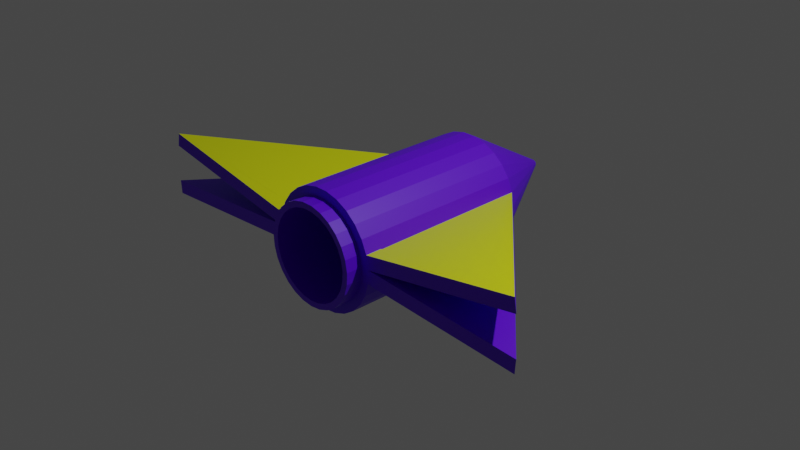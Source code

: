 # Source: nave.blend  (saved by Blender 2.83.19; exported with 4.5.12 LTS)
import bpy
from mathutils import Matrix  # noqa: F401  (used for matrix-valued properties, if any)

bpy.ops.wm.read_factory_settings(use_empty=True)
scene = bpy.context.scene
scene.name = 'Scene'

# ---- collections
col_collection = bpy.data.collections.new('Collection'); scene.collection.children.link(col_collection)

# ---- materials (node trees are filled in below, after node groups)
mat_materiais = bpy.data.materials.new('Materiais')
mat_materiais.use_transparent_shadow = False
mat_materiais_001 = bpy.data.materials.new('Materiais.001')
mat_materiais_001.use_transparent_shadow = False

# ---- material node trees
mat_materiais.use_nodes = True; mat_materiais.node_tree.nodes.clear()
_N = mat_materiais.node_tree.nodes; _L = mat_materiais.node_tree.links
n0 = _N.new('ShaderNodeBsdfPrincipled'); n0.name = 'Principled BSDF'; n0.location = (10, 300)
n0.distribution = 'GGX'
n0.subsurface_method = 'BURLEY'
n0.inputs[0].default_value = (0.1128, 0.0, 0.8, 1.0)
n0.inputs[3].default_value = 1.45
n0.inputs[27].default_value = (0.0, 0.0, 0.0, 1.0)
n0.inputs[28].default_value = 1.0
n1 = _N.new('ShaderNodeOutputMaterial'); n1.name = 'Material Output'; n1.location = (300, 300)
_L.new(n0.outputs[0], n1.inputs[0])
n1.is_active_output = True
mat_materiais_001.use_nodes = True; mat_materiais_001.node_tree.nodes.clear()
_N = mat_materiais_001.node_tree.nodes; _L = mat_materiais_001.node_tree.links
n0 = _N.new('ShaderNodeBsdfPrincipled'); n0.name = 'Principled BSDF'; n0.location = (10, 300)
n0.distribution = 'GGX'
n0.subsurface_method = 'BURLEY'
n0.inputs[0].default_value = (0.7281, 0.8, 0.0, 1.0)
n0.inputs[3].default_value = 1.45
n0.inputs[27].default_value = (0.0, 0.0, 0.0, 1.0)
n0.inputs[28].default_value = 1.0
n1 = _N.new('ShaderNodeOutputMaterial'); n1.name = 'Material Output'; n1.location = (300, 300)
_L.new(n0.outputs[0], n1.inputs[0])
n1.is_active_output = True

# ---- world
world_world = bpy.data.worlds.new('World'); scene.world = world_world
world_world.use_nodes = True; world_world.node_tree.nodes.clear()
_N = world_world.node_tree.nodes; _L = world_world.node_tree.links
n0 = _N.new('ShaderNodeOutputWorld'); n0.name = 'World Output'; n0.location = (300, 300)
n1 = _N.new('ShaderNodeBackground'); n1.name = 'Background'; n1.location = (10, 300)
n1.inputs[0].default_value = (0.05088, 0.05088, 0.05088, 1.0)
_L.new(n1.outputs[0], n0.inputs[0])
n0.is_active_output = True
world_world.color = (0.05088, 0.05088, 0.05088)
world_world.use_sun_shadow = False
world_world.sun_shadow_jitter_overblur = 0.0

# ---- cameras
cam_camera = bpy.data.cameras.new('Camera')
cam_camera.clip_end = 100.0
cam_camera.ortho_scale = 7.314

# ---- lights
light_light = bpy.data.lights.new('Light', 'POINT')
light_light.transmission_factor = 0.0
light_light.energy = 1000.0
light_light.shadow_soft_size = 0.1
light_light.shadow_maximum_resolution = 0.006
light_light.use_absolute_resolution = True

# ---- meshes
me_cilindro = bpy.data.meshes.new('Cilindro')
me_cilindro.from_pydata([(0.0, 0.65, -1.0), (0.0, 0.65, 1.0), (0.1499, 0.6325, -1.0), (0.1499, 0.6325, 1.0), (0.2917, 0.5809, -1.0), (0.2917, 0.5809, 1.0), (0.4178, 0.4979, -1.0), (0.4178, 0.4979, 1.0), (0.5214, 0.3882, -1.0), (0.5214, 0.3882, 1.0), (0.5968, 0.2575, -1.0), (0.5968, 0.2575, 1.0), (0.6401, 0.1129, -1.0), (0.6401, 0.1129, 1.0), (0.6489, -0.03779, -1.0), (0.6489, -0.03779, 1.0), (0.6227, -0.1864, -1.0), (0.6227, -0.1864, 1.0), (0.5629, -0.325, -1.0), (0.5629, -0.325, 1.0), (0.4728, -0.4461, -1.0), (0.4728, -0.4461, 1.0), (0.3572, -0.5431, -1.0), (0.3572, -0.5431, 1.0), (0.2223, -0.6108, -1.0), (0.2223, -0.6108, 1.0), (0.07546, -0.6456, -1.0), (0.07546, -0.6456, 1.0), (-0.07546, -0.6456, -1.0), (-0.07546, -0.6456, 1.0), (-0.2223, -0.6108, -1.0), (-0.2223, -0.6108, 1.0), (-0.3572, -0.5431, -1.0), (-0.3572, -0.5431, 1.0), (-0.4728, -0.4461, -1.0), (-0.4728, -0.4461, 1.0), (-0.5629, -0.325, -1.0), (-0.5629, -0.325, 1.0), (-0.6227, -0.1864, -1.0), (-0.6227, -0.1864, 1.0), (-0.6489, -0.03779, -1.0), (-0.6489, -0.03779, 1.0), (-0.6401, 0.1129, -1.0), (-0.6401, 0.1129, 1.0), (-0.5968, 0.2575, -1.0), (-0.5968, 0.2575, 1.0), (-0.5214, 0.3882, -1.0), (-0.5214, 0.3882, 1.0), (-0.4178, 0.4979, -1.0), (-0.4178, 0.4979, 1.0), (-0.2917, 0.5809, -1.0), (-0.2917, 0.5809, 1.0), (-0.1499, 0.6325, -1.0), (-0.1499, 0.6325, 1.0), (0.01018, 0.04297, 1.0), (2.522e-07, 0.04416, 1.0), (0.01982, 0.03946, 1.0), (0.02838, 0.03383, 1.0), (0.03542, 0.02637, 1.0), (0.04055, 0.01749, 1.0), (0.04349, 0.007668, 1.0), (0.04408, -0.002568, 1.0), (0.0423, -0.01266, 1.0), (0.03824, -0.02208, 1.0), (0.03212, -0.0303, 1.0), (0.02427, -0.03689, 1.0), (0.0151, -0.0415, 1.0), (0.005126, -0.04386, 1.0), (-0.005127, -0.04386, 1.0), (-0.0151, -0.0415, 1.0), (-0.02427, -0.03689, 1.0), (-0.03212, -0.0303, 1.0), (-0.03824, -0.02208, 1.0), (-0.0423, -0.01266, 1.0), (-0.04408, -0.002568, 1.0), (-0.04349, 0.007668, 1.0), (-0.04055, 0.01749, 1.0), (-0.03542, 0.02637, 1.0), (-0.02838, 0.03383, 1.0), (-0.01982, 0.03946, 1.0), (-0.01018, 0.04297, 1.0), (0.1499, 0.6325, 1.0), (0.0, 0.65, 1.0), (0.2917, 0.5809, 1.0), (0.4178, 0.4979, 1.0), (0.5214, 0.3882, 1.0), (0.5968, 0.2575, 1.0), (0.6401, 0.1129, 1.0), (0.6489, -0.03779, 1.0), (0.6227, -0.1864, 1.0), (0.5629, -0.325, 1.0), (0.4728, -0.4461, 1.0), (0.3572, -0.5431, 1.0), (0.2223, -0.6108, 1.0), (0.07546, -0.6456, 1.0), (-0.07546, -0.6456, 1.0), (-0.2223, -0.6108, 1.0), (-0.3572, -0.5431, 1.0), (-0.4728, -0.4461, 1.0), (-0.5629, -0.325, 1.0), (-0.6227, -0.1864, 1.0), (-0.6489, -0.03779, 1.0), (-0.6401, 0.1129, 1.0), (-0.5968, 0.2575, 1.0), (-0.5214, 0.3882, 1.0), (-0.4178, 0.4979, 1.0), (-0.2917, 0.5809, 1.0), (-0.1499, 0.6325, 1.0), (0.01018, 0.04297, 2.069), (2.522e-07, 0.04416, 2.069), (0.01982, 0.03946, 2.069), (0.02838, 0.03383, 2.069), (0.03542, 0.02637, 2.069), (0.04055, 0.01749, 2.069), (0.04349, 0.007668, 2.069), (0.04408, -0.002568, 2.069), (0.0423, -0.01266, 2.069), (0.03824, -0.02208, 2.069), (0.03212, -0.0303, 2.069), (0.02427, -0.03689, 2.069), (0.0151, -0.0415, 2.069), (0.005126, -0.04386, 2.069), (-0.005127, -0.04386, 2.069), (-0.0151, -0.0415, 2.069), (-0.02427, -0.03689, 2.069), (-0.03212, -0.0303, 2.069), (-0.03824, -0.02208, 2.069), (-0.0423, -0.01266, 2.069), (-0.04408, -0.002568, 2.069), (-0.04349, 0.007668, 2.069), (-0.04055, 0.01749, 2.069), (-0.03542, 0.02637, 2.069), (-0.02838, 0.03383, 2.069), (-0.01982, 0.03946, 2.069), (-0.01018, 0.04297, 2.069), (0.0, 0.65, -0.8182), (0.0, 0.65, -0.6364), (0.0, 0.65, -0.4545), (0.0, 0.65, -0.2727), (0.0, 0.65, -0.09091), (0.0, 0.65, 0.09091), (0.0, 0.65, 0.2727), (0.0, 0.65, 0.4545), (0.0, 0.65, 0.6364), (0.0, 0.65, 0.8182), (0.1499, 0.6325, 0.8182), (0.1499, 0.6325, 0.6364), (0.1499, 0.6325, 0.4545), (0.1499, 0.6325, 0.2727), (0.1499, 0.6325, 0.09091), (0.1499, 0.6325, -0.09091), (0.1499, 0.6325, -0.2727), (0.1499, 0.6325, -0.4545), (0.1499, 0.6325, -0.6364), (0.1499, 0.6325, -0.8182), (0.2917, 0.5809, 0.8182), (0.2917, 0.5809, 0.6364), (0.2917, 0.5809, 0.4545), (0.2917, 0.5809, 0.2727), (0.2917, 0.5809, 0.09091), (0.2917, 0.5809, -0.09091), (0.2917, 0.5809, -0.2727), (0.2917, 0.5809, -0.4545), (0.2917, 0.5809, -0.6364), (0.2917, 0.5809, -0.8182), (0.4178, 0.4979, 0.8182), (0.4178, 0.4979, 0.6364), (0.4178, 0.4979, 0.4545), (0.4178, 0.4979, 0.2727), (0.4178, 0.4979, 0.09091), (0.4178, 0.4979, -0.09091), (0.4178, 0.4979, -0.2727), (0.4178, 0.4979, -0.4545), (0.4178, 0.4979, -0.6364), (0.4178, 0.4979, -0.8182), (0.5214, 0.3882, 0.8182), (0.5214, 0.3882, 0.6364), (0.5214, 0.3882, 0.4545), (0.5214, 0.3882, 0.2727), (0.5214, 0.3882, 0.09091), (0.5214, 0.3882, -0.09091), (0.5214, 0.3882, -0.2727), (0.5214, 0.3882, -0.4545), (0.5214, 0.3882, -0.6364), (0.5214, 0.3882, -0.8182), (0.5968, 0.2575, 0.8182), (0.5968, 0.2575, 0.6364), (0.5968, 0.2575, 0.4545), (0.5968, 0.2575, 0.2727), (0.5968, 0.2575, 0.09091), (0.5968, 0.2575, -0.09091), (0.5968, 0.2575, -0.2727), (0.5968, 0.2575, -0.4545), (0.5968, 0.2575, -0.6364), (0.5968, 0.2575, -0.8182), (0.6401, 0.1129, 0.8182), (0.6401, 0.1129, 0.6364), (0.6401, 0.1129, 0.4545), (0.6401, 0.1129, 0.2727), (0.6401, 0.1129, 0.09091), (0.6401, 0.1129, -0.09091), (0.6401, 0.1129, -0.2727), (0.6401, 0.1129, -0.4545), (0.6401, 0.1129, -0.6364), (0.6401, 0.1129, -0.8182), (0.6489, -0.03779, 0.8182), (0.6489, -0.03779, 0.6364), (0.6489, -0.03779, 0.4545), (0.6489, -0.03779, 0.2727), (0.6489, -0.03779, 0.09091), (0.6489, -0.03779, -0.09091), (0.6489, -0.03779, -0.2727), (0.6489, -0.03779, -0.4545), (0.6489, -0.03779, -0.6364), (0.6489, -0.03779, -0.8182), (0.6227, -0.1864, 0.8182), (0.6227, -0.1864, 0.6364), (0.6227, -0.1864, 0.4545), (0.6227, -0.1864, 0.2727), (0.6227, -0.1864, 0.09091), (0.6227, -0.1864, -0.09091), (0.6227, -0.1864, -0.2727), (0.6227, -0.1864, -0.4545), (0.6227, -0.1864, -0.6364), (0.6227, -0.1864, -0.8182), (0.5629, -0.325, 0.8182), (0.5629, -0.325, 0.6364), (0.5629, -0.325, 0.4545), (0.5629, -0.325, 0.2727), (0.5629, -0.325, 0.09091), (0.5629, -0.325, -0.09091), (0.5629, -0.325, -0.2727), (0.5629, -0.325, -0.4545), (0.5629, -0.325, -0.6364), (0.5629, -0.325, -0.8182), (0.4728, -0.4461, 0.8182), (0.4728, -0.4461, 0.6364), (0.4728, -0.4461, 0.4545), (0.4728, -0.4461, 0.2727), (0.4728, -0.4461, 0.09091), (0.4728, -0.4461, -0.09091), (0.4728, -0.4461, -0.2727), (0.4728, -0.4461, -0.4545), (0.4728, -0.4461, -0.6364), (0.4728, -0.4461, -0.8182), (0.3572, -0.5431, 0.8182), (0.3572, -0.5431, 0.6364), (0.3572, -0.5431, 0.4545), (0.3572, -0.5431, 0.2727), (0.3572, -0.5431, 0.09091), (0.3572, -0.5431, -0.09091), (0.3572, -0.5431, -0.2727), (0.3572, -0.5431, -0.4545), (0.3572, -0.5431, -0.6364), (0.3572, -0.5431, -0.8182), (0.2223, -0.6108, 0.8182), (0.2223, -0.6108, 0.6364), (0.2223, -0.6108, 0.4545), (0.2223, -0.6108, 0.2727), (0.2223, -0.6108, 0.09091), (0.2223, -0.6108, -0.09091), (0.2223, -0.6108, -0.2727), (0.2223, -0.6108, -0.4545), (0.2223, -0.6108, -0.6364), (0.2223, -0.6108, -0.8182), (0.07546, -0.6456, 0.8182), (0.07546, -0.6456, 0.6364), (0.07546, -0.6456, 0.4545), (0.07546, -0.6456, 0.2727), (0.07546, -0.6456, 0.09091), (0.07546, -0.6456, -0.09091), (0.07546, -0.6456, -0.2727), (0.07546, -0.6456, -0.4545), (0.07546, -0.6456, -0.6364), (0.07546, -0.6456, -0.8182), (-0.07546, -0.6456, 0.8182), (-0.07546, -0.6456, 0.6364), (-0.07546, -0.6456, 0.4545), (-0.07546, -0.6456, 0.2727), (-0.07546, -0.6456, 0.09091), (-0.07546, -0.6456, -0.09091), (-0.07546, -0.6456, -0.2727), (-0.07546, -0.6456, -0.4545), (-0.07546, -0.6456, -0.6364), (-0.07546, -0.6456, -0.8182), (-0.2223, -0.6108, 0.8182), (-0.2223, -0.6108, 0.6364), (-0.2223, -0.6108, 0.4545), (-0.2223, -0.6108, 0.2727), (-0.2223, -0.6108, 0.09091), (-0.2223, -0.6108, -0.09091), (-0.2223, -0.6108, -0.2727), (-0.2223, -0.6108, -0.4545), (-0.2223, -0.6108, -0.6364), (-0.2223, -0.6108, -0.8182), (-0.3572, -0.5431, 0.8182), (-0.3572, -0.5431, 0.6364), (-0.3572, -0.5431, 0.4545), (-0.3572, -0.5431, 0.2727), (-0.3572, -0.5431, 0.09091), (-0.3572, -0.5431, -0.09091), (-0.3572, -0.5431, -0.2727), (-0.3572, -0.5431, -0.4545), (-0.3572, -0.5431, -0.6364), (-0.3572, -0.5431, -0.8182), (-0.4728, -0.4461, 0.8182), (-0.4728, -0.4461, 0.6364), (-0.4728, -0.4461, 0.4545), (-0.4728, -0.4461, 0.2727), (-0.4728, -0.4461, 0.09091), (-0.4728, -0.4461, -0.09091), (-0.4728, -0.4461, -0.2727), (-0.4728, -0.4461, -0.4545), (-0.4728, -0.4461, -0.6364), (-0.4728, -0.4461, -0.8182), (-0.5629, -0.325, 0.8182), (-0.5629, -0.325, 0.6364), (-0.5629, -0.325, 0.4545), (-0.5629, -0.325, 0.2727), (-0.5629, -0.325, 0.09091), (-0.5629, -0.325, -0.09091), (-0.5629, -0.325, -0.2727), (-0.5629, -0.325, -0.4545), (-0.5629, -0.325, -0.6364), (-0.5629, -0.325, -0.8182), (-0.6227, -0.1864, 0.8182), (-0.6227, -0.1864, 0.6364), (-0.6227, -0.1864, 0.4545), (-0.6227, -0.1864, 0.2727), (-0.6227, -0.1864, 0.09091), (-0.6227, -0.1864, -0.09091), (-0.6227, -0.1864, -0.2727), (-0.6227, -0.1864, -0.4545), (-0.6227, -0.1864, -0.6364), (-0.6227, -0.1864, -0.8182), (-0.6489, -0.03779, 0.8182), (-0.6489, -0.03779, 0.6364), (-0.6489, -0.03779, 0.4545), (-0.6489, -0.03779, 0.2727), (-0.6489, -0.03779, 0.09091), (-0.6489, -0.03779, -0.09091), (-0.6489, -0.03779, -0.2727), (-0.6489, -0.03779, -0.4545), (-0.6489, -0.03779, -0.6364), (-0.6489, -0.03779, -0.8182), (-0.6401, 0.1129, 0.8182), (-0.6401, 0.1129, 0.6364), (-0.6401, 0.1129, 0.4545), (-0.6401, 0.1129, 0.2727), (-0.6401, 0.1129, 0.09091), (-0.6401, 0.1129, -0.09091), (-0.6401, 0.1129, -0.2727), (-0.6401, 0.1129, -0.4545), (-0.6401, 0.1129, -0.6364), (-0.6401, 0.1129, -0.8182), (-0.5968, 0.2575, 0.8182), (-0.5968, 0.2575, 0.6364), (-0.5968, 0.2575, 0.4545), (-0.5968, 0.2575, 0.2727), (-0.5968, 0.2575, 0.09091), (-0.5968, 0.2575, -0.09091), (-0.5968, 0.2575, -0.2727), (-0.5968, 0.2575, -0.4545), (-0.5968, 0.2575, -0.6364), (-0.5968, 0.2575, -0.8182), (-0.5214, 0.3882, 0.8182), (-0.5214, 0.3882, 0.6364), (-0.5214, 0.3882, 0.4545), (-0.5214, 0.3882, 0.2727), (-0.5214, 0.3882, 0.09091), (-0.5214, 0.3882, -0.09091), (-0.5214, 0.3882, -0.2727), (-0.5214, 0.3882, -0.4545), (-0.5214, 0.3882, -0.6364), (-0.5214, 0.3882, -0.8182), (-0.4178, 0.4979, 0.8182), (-0.4178, 0.4979, 0.6364), (-0.4178, 0.4979, 0.4545), (-0.4178, 0.4979, 0.2727), (-0.4178, 0.4979, 0.09091), (-0.4178, 0.4979, -0.09091), (-0.4178, 0.4979, -0.2727), (-0.4178, 0.4979, -0.4545), (-0.4178, 0.4979, -0.6364), (-0.4178, 0.4979, -0.8182), (-0.2917, 0.5809, 0.8182), (-0.2917, 0.5809, 0.6364), (-0.2917, 0.5809, 0.4545), (-0.2917, 0.5809, 0.2727), (-0.2917, 0.5809, 0.09091), (-0.2917, 0.5809, -0.09091), (-0.2917, 0.5809, -0.2727), (-0.2917, 0.5809, -0.4545), (-0.2917, 0.5809, -0.6364), (-0.2917, 0.5809, -0.8182), (-0.1499, 0.6325, 0.8182), (-0.1499, 0.6325, 0.6364), (-0.1499, 0.6325, 0.4545), (-0.1499, 0.6325, 0.2727), (-0.1499, 0.6325, 0.09091), (-0.1499, 0.6325, -0.09091), (-0.1499, 0.6325, -0.2727), (-0.1499, 0.6325, -0.4545), (-0.1499, 0.6325, -0.6364), (-0.1499, 0.6325, -0.8182), (-0.6445, 0.03754, -1.0), (-0.6445, 0.03754, 1.0), (-0.6445, 0.03754, -0.8182), (-0.6445, 0.03754, -0.6364), (-0.6445, 0.03754, -0.4545), (-0.6445, 0.03754, -0.2727), (-0.6445, 0.03754, -0.09091), (-0.6445, 0.03754, 0.09091), (-0.6445, 0.03754, 0.2727), (-0.6445, 0.03754, 0.4545), (-0.6445, 0.03754, 0.6364), (-0.6445, 0.03754, 0.8182), (0.6445, 0.03754, -1.0), (0.6445, 0.03754, 1.0), (0.6445, 0.03754, -0.8182), (0.6445, 0.03754, -0.6364), (0.6445, 0.03754, -0.4545), (0.6445, 0.03754, -0.2727), (0.6445, 0.03754, -0.09091), (0.6445, 0.03754, 0.09091), (0.6445, 0.03754, 0.2727), (0.6445, 0.03754, 0.4545), (0.6445, 0.03754, 0.6364), (0.6445, 0.03754, 0.8182), (0.6445, 0.03754, -1.0), (0.6445, 0.03754, -0.8182), (0.6489, -0.03779, -0.8182), (0.6489, -0.03779, -1.0), (-0.6489, -0.03779, -1.0), (-0.6489, -0.03779, -0.8182), (-0.6445, 0.03754, -0.8182), (-0.6445, 0.03754, -1.0), (-2.451, 0.1428, -1.0), (-0.6453, 0.03603, -0.8164), (-0.6409, 0.1114, -0.8164), (-2.447, 0.2181, -1.0), (-2.405, -0.5007, -1.0), (-0.6245, -0.1878, -0.8182), (-0.6507, -0.03913, -0.8182), (-2.431, -0.3521, -1.0), (2.431, -0.3521, -1.0), (0.6477, -0.02971, -0.8182), (0.6215, -0.1783, -0.8182), (2.405, -0.5007, -1.0), (2.447, 0.2181, -1.0), (0.64, 0.114, -0.8182), (0.6444, 0.04051, -0.8182), (2.451, 0.1428, -1.0), (2.451, 0.1428, -1.0), (0.6444, 0.03866, -0.8182), (0.6488, -0.03667, -0.8182), (2.456, 0.06744, -1.0), (-2.456, 0.06744, -1.0), (-0.6496, -0.0393, -0.8164), (-0.6453, 0.03603, -0.8182), (-2.451, 0.1428, -1.0), (4.146e-08, 0.5504, -1.0), (0.1269, 0.5356, -1.0), (0.247, 0.4919, -1.0), (0.3538, 0.4216, -1.0), (0.4415, 0.3287, -1.0), (0.5054, 0.218, -1.0), (0.542, 0.09558, -1.0), (0.5458, 0.03179, -1.0), (0.5495, -0.032, -1.0), (0.5273, -0.1579, -1.0), (0.4767, -0.2752, -1.0), (0.4003, -0.3777, -1.0), (0.3025, -0.4599, -1.0), (0.1882, -0.5172, -1.0), (0.0639, -0.5467, -1.0), (-0.0639, -0.5467, -1.0), (-0.1882, -0.5172, -1.0), (-0.3025, -0.4599, -1.0), (-0.4003, -0.3777, -1.0), (-0.4767, -0.2752, -1.0), (-0.5273, -0.1579, -1.0), (-0.5495, -0.032, -1.0), (-0.5458, 0.03179, -1.0), (-0.542, 0.09558, -1.0), (-0.5054, 0.218, -1.0), (-0.4415, 0.3287, -1.0), (-0.3538, 0.4216, -1.0), (-0.247, 0.4919, -1.0), (-0.1269, 0.5356, -1.0), (0.0, 0.65, -1.0), (0.1499, 0.6325, -1.0), (0.2917, 0.5809, -1.0), (0.4178, 0.4979, -1.0), (0.5214, 0.3882, -1.0), (0.5968, 0.2575, -1.0), (0.6401, 0.1129, -1.0), (0.6445, 0.03754, -1.0), (0.6489, -0.03779, -1.0), (0.6227, -0.1864, -1.0), (0.5629, -0.325, -1.0), (0.4728, -0.4461, -1.0), (0.3572, -0.5431, -1.0), (0.2223, -0.6108, -1.0), (0.07546, -0.6456, -1.0), (-0.07546, -0.6456, -1.0), (-0.2223, -0.6108, -1.0), (-0.3572, -0.5431, -1.0), (-0.4728, -0.4461, -1.0), (-0.5629, -0.325, -1.0), (-0.6227, -0.1864, -1.0), (-0.6489, -0.03779, -1.0), (-0.6445, 0.03754, -1.0), (-0.6401, 0.1129, -1.0), (-0.5968, 0.2575, -1.0), (-0.5214, 0.3882, -1.0), (-0.4178, 0.4979, -1.0), (-0.2917, 0.5809, -1.0), (-0.1499, 0.6325, -1.0), (5.262e-08, 0.4864, -1.172), (0.1122, 0.4733, -1.172), (0.2183, 0.4347, -1.172), (0.3127, 0.3726, -1.172), (0.3902, 0.2905, -1.172), (0.4467, 0.1927, -1.172), (0.479, 0.08447, -1.172), (0.4823, 0.02809, -1.172), (0.4856, -0.02828, -1.172), (0.466, -0.1395, -1.172), (0.4213, -0.2432, -1.172), (0.3538, -0.3338, -1.172), (0.2673, -0.4064, -1.172), (0.1664, -0.4571, -1.172), (0.05647, -0.4831, -1.172), (-0.05647, -0.4831, -1.172), (-0.1664, -0.4571, -1.172), (-0.2673, -0.4064, -1.172), (-0.3538, -0.3338, -1.172), (-0.4213, -0.2432, -1.172), (-0.466, -0.1395, -1.172), (-0.4856, -0.02828, -1.172), (-0.4823, 0.02809, -1.172), (-0.479, 0.08447, -1.172), (-0.4467, 0.1927, -1.172), (-0.3902, 0.2905, -1.172), (-0.3127, 0.3726, -1.172), (-0.2183, 0.4347, -1.172), (-0.1122, 0.4733, -1.172), (1.975e-08, 0.5504, -1.172), (0.1269, 0.5356, -1.172), (0.247, 0.4919, -1.172), (0.3538, 0.4216, -1.172), (0.4415, 0.3287, -1.172), (0.5054, 0.218, -1.172), (0.542, 0.09558, -1.172), (0.5458, 0.03179, -1.172), (0.5495, -0.032, -1.172), (0.5273, -0.1579, -1.172), (0.4767, -0.2752, -1.172), (0.4003, -0.3777, -1.172), (0.3025, -0.4599, -1.172), (0.1882, -0.5172, -1.172), (0.0639, -0.5467, -1.172), (-0.0639, -0.5467, -1.172), (-0.1882, -0.5172, -1.172), (-0.3025, -0.4599, -1.172), (-0.4003, -0.3777, -1.172), (-0.4767, -0.2752, -1.172), (-0.5273, -0.1579, -1.172), (-0.5495, -0.032, -1.172), (-0.5458, 0.03179, -1.172), (-0.542, 0.09558, -1.172), (-0.5054, 0.218, -1.172), (-0.4415, 0.3287, -1.172), (-0.3538, 0.4216, -1.172), (-0.247, 0.4919, -1.172), (-0.1269, 0.5356, -1.172), (9.138e-08, 0.4864, -0.07678), (0.1122, 0.4733, -0.07678), (0.2183, 0.4347, -0.07678), (0.3127, 0.3726, -0.07678), (0.3902, 0.2905, -0.07678), (0.4467, 0.1927, -0.07678), (0.479, 0.08447, -0.07678), (0.4823, 0.02809, -0.07678), (0.4856, -0.02828, -0.07678), (0.466, -0.1395, -0.07678), (0.4213, -0.2432, -0.07678), (0.3538, -0.3338, -0.07678), (0.2673, -0.4064, -0.07678), (0.1664, -0.4571, -0.07678), (0.05647, -0.4831, -0.07678), (-0.05647, -0.4831, -0.07678), (-0.1664, -0.4571, -0.07678), (-0.2673, -0.4064, -0.07678), (-0.3538, -0.3338, -0.07678), (-0.4213, -0.2432, -0.07678), (-0.466, -0.1395, -0.07678), (-0.4856, -0.02828, -0.07678), (-0.4823, 0.02809, -0.07678), (-0.479, 0.08447, -0.07678), (-0.4467, 0.1927, -0.07678), (-0.3902, 0.2905, -0.07678), (-0.3127, 0.3726, -0.07678), (-0.2183, 0.4347, -0.07678), (-0.1122, 0.4733, -0.07678)], [], [(144, 1, 3, 145), (145, 3, 5, 155), (155, 5, 7, 165), (165, 7, 9, 175), (175, 9, 11, 185), (185, 11, 13, 195), (453, 454, 428, 418), (446, 447, 215, 205), (215, 17, 19, 225), (225, 19, 21, 235), (235, 21, 23, 245), (245, 23, 25, 255), (255, 25, 27, 265), (265, 27, 29, 275), (275, 29, 31, 285), (285, 31, 33, 295), (295, 33, 35, 305), (305, 35, 37, 315), (315, 37, 39, 325), (442, 443, 335, 325), (437, 438, 416, 406), (345, 43, 45, 355), (355, 45, 47, 365), (365, 47, 49, 375), (375, 49, 51, 385), (7, 5, 83, 84), (385, 51, 53, 395), (395, 53, 1, 144), (18, 20, 501, 500), (66, 65, 119, 120), (17, 15, 88, 89), (27, 25, 93, 94), (3, 1, 82, 81), (37, 35, 98, 99), (47, 45, 103, 104), (13, 11, 86, 87), (23, 21, 91, 92), (33, 31, 96, 97), (43, 406, 41, 101, 102), (53, 51, 106, 107), (9, 7, 84, 85), (19, 17, 89, 90), (29, 27, 94, 95), (39, 37, 99, 100), (49, 47, 104, 105), (5, 3, 81, 83), (15, 418, 13, 87, 88), (25, 23, 92, 93), (35, 33, 97, 98), (45, 43, 102, 103), (1, 53, 107, 82), (11, 9, 85, 86), (21, 19, 90, 91), (31, 29, 95, 96), (41, 39, 100, 101), (51, 49, 105, 106), (54, 56, 107, 82), (81, 82, 109, 108), (83, 81, 108, 110), (84, 83, 110, 111), (85, 84, 111, 112), (86, 85, 112, 113), (87, 86, 113, 114), (88, 87, 114, 115), (89, 88, 115, 116), (90, 89, 116, 117), (91, 90, 117, 118), (92, 91, 118, 119), (93, 92, 119, 120), (94, 93, 120, 121), (95, 94, 121, 122), (96, 95, 122, 123), (97, 96, 123, 124), (98, 97, 124, 125), (99, 98, 125, 126), (100, 99, 126, 127), (101, 100, 127, 128), (102, 101, 128, 129), (103, 102, 129, 130), (104, 103, 130, 131), (105, 104, 131, 132), (106, 105, 132, 133), (107, 106, 133, 134), (82, 107, 134, 109), (55, 80, 134, 109), (59, 58, 112, 113), (74, 73, 127, 128), (67, 66, 120, 121), (60, 59, 113, 114), (75, 74, 128, 129), (68, 67, 121, 122), (61, 60, 114, 115), (76, 75, 129, 130), (69, 68, 122, 123), (62, 61, 115, 116), (77, 76, 130, 131), (54, 55, 109, 108), (70, 69, 123, 124), (63, 62, 116, 117), (78, 77, 131, 132), (56, 54, 108, 110), (71, 70, 124, 125), (64, 63, 117, 118), (79, 78, 132, 133), (57, 56, 110, 111), (72, 71, 125, 126), (65, 64, 118, 119), (80, 79, 133, 134), (58, 57, 111, 112), (73, 72, 126, 127), (56, 57, 106, 107), (57, 58, 105, 106), (58, 59, 104, 105), (59, 60, 103, 104), (60, 61, 102, 103), (61, 62, 101, 102), (62, 63, 100, 101), (63, 64, 99, 100), (64, 65, 98, 99), (65, 66, 97, 98), (66, 67, 96, 97), (67, 68, 95, 96), (68, 69, 94, 95), (69, 70, 93, 94), (70, 71, 92, 93), (71, 72, 91, 92), (72, 73, 90, 91), (73, 74, 89, 90), (74, 75, 88, 89), (75, 76, 87, 88), (76, 77, 86, 87), (77, 78, 85, 86), (78, 79, 84, 85), (79, 80, 83, 84), (80, 55, 81, 83), (55, 54, 82, 81), (52, 404, 135, 0), (404, 403, 136, 135), (403, 402, 137, 136), (402, 401, 138, 137), (401, 400, 139, 138), (400, 399, 140, 139), (399, 398, 141, 140), (398, 397, 142, 141), (397, 396, 143, 142), (396, 395, 144, 143), (50, 394, 404, 52), (394, 393, 403, 404), (393, 392, 402, 403), (392, 391, 401, 402), (391, 390, 400, 401), (390, 389, 399, 400), (389, 388, 398, 399), (388, 387, 397, 398), (387, 386, 396, 397), (386, 385, 395, 396), (48, 384, 394, 50), (384, 383, 393, 394), (383, 382, 392, 393), (382, 381, 391, 392), (381, 380, 390, 391), (380, 379, 389, 390), (379, 378, 388, 389), (378, 377, 387, 388), (377, 376, 386, 387), (376, 375, 385, 386), (46, 374, 384, 48), (374, 373, 383, 384), (373, 372, 382, 383), (372, 371, 381, 382), (371, 370, 380, 381), (370, 369, 379, 380), (369, 368, 378, 379), (368, 367, 377, 378), (367, 366, 376, 377), (366, 365, 375, 376), (44, 364, 374, 46), (364, 363, 373, 374), (363, 362, 372, 373), (362, 361, 371, 372), (361, 360, 370, 371), (360, 359, 369, 370), (359, 358, 368, 369), (358, 357, 367, 368), (357, 356, 366, 367), (356, 355, 365, 366), (42, 354, 364, 44), (354, 353, 363, 364), (353, 352, 362, 363), (352, 351, 361, 362), (351, 350, 360, 361), (350, 349, 359, 360), (349, 348, 358, 359), (348, 347, 357, 358), (347, 346, 356, 357), (346, 345, 355, 356), (407, 408, 353, 354), (408, 409, 352, 353), (409, 410, 351, 352), (410, 411, 350, 351), (411, 412, 349, 350), (412, 413, 348, 349), (413, 414, 347, 348), (414, 415, 346, 347), (415, 416, 345, 346), (334, 333, 343, 344), (333, 332, 342, 343), (332, 331, 341, 342), (331, 330, 340, 341), (330, 329, 339, 340), (329, 328, 338, 339), (328, 327, 337, 338), (327, 326, 336, 337), (326, 325, 335, 336), (36, 324, 334, 38), (324, 323, 333, 334), (323, 322, 332, 333), (322, 321, 331, 332), (321, 320, 330, 331), (320, 319, 329, 330), (319, 318, 328, 329), (318, 317, 327, 328), (317, 316, 326, 327), (316, 315, 325, 326), (34, 314, 324, 36), (314, 313, 323, 324), (313, 312, 322, 323), (312, 311, 321, 322), (311, 310, 320, 321), (310, 309, 319, 320), (309, 308, 318, 319), (308, 307, 317, 318), (307, 306, 316, 317), (306, 305, 315, 316), (32, 304, 314, 34), (304, 303, 313, 314), (303, 302, 312, 313), (302, 301, 311, 312), (301, 300, 310, 311), (300, 299, 309, 310), (299, 298, 308, 309), (298, 297, 307, 308), (297, 296, 306, 307), (296, 295, 305, 306), (30, 294, 304, 32), (294, 293, 303, 304), (293, 292, 302, 303), (292, 291, 301, 302), (291, 290, 300, 301), (290, 289, 299, 300), (289, 288, 298, 299), (288, 287, 297, 298), (287, 286, 296, 297), (286, 285, 295, 296), (28, 284, 294, 30), (284, 283, 293, 294), (283, 282, 292, 293), (282, 281, 291, 292), (281, 280, 290, 291), (280, 279, 289, 290), (279, 278, 288, 289), (278, 277, 287, 288), (277, 276, 286, 287), (276, 275, 285, 286), (26, 274, 284, 28), (274, 273, 283, 284), (273, 272, 282, 283), (272, 271, 281, 282), (271, 270, 280, 281), (270, 269, 279, 280), (269, 268, 278, 279), (268, 267, 277, 278), (267, 266, 276, 277), (266, 265, 275, 276), (24, 264, 274, 26), (264, 263, 273, 274), (263, 262, 272, 273), (262, 261, 271, 272), (261, 260, 270, 271), (260, 259, 269, 270), (259, 258, 268, 269), (258, 257, 267, 268), (257, 256, 266, 267), (256, 255, 265, 266), (22, 254, 264, 24), (254, 253, 263, 264), (253, 252, 262, 263), (252, 251, 261, 262), (251, 250, 260, 261), (250, 249, 259, 260), (249, 248, 258, 259), (248, 247, 257, 258), (247, 246, 256, 257), (246, 245, 255, 256), (20, 244, 254, 22), (244, 243, 253, 254), (243, 242, 252, 253), (242, 241, 251, 252), (241, 240, 250, 251), (240, 239, 249, 250), (239, 238, 248, 249), (238, 237, 247, 248), (237, 236, 246, 247), (236, 235, 245, 246), (18, 234, 244, 20), (234, 233, 243, 244), (233, 232, 242, 243), (232, 231, 241, 242), (231, 230, 240, 241), (230, 229, 239, 240), (229, 228, 238, 239), (228, 227, 237, 238), (227, 226, 236, 237), (226, 225, 235, 236), (16, 224, 234, 18), (224, 223, 233, 234), (223, 222, 232, 233), (222, 221, 231, 232), (221, 220, 230, 231), (220, 219, 229, 230), (219, 218, 228, 229), (218, 217, 227, 228), (217, 216, 226, 227), (216, 215, 225, 226), (214, 213, 223, 224), (213, 212, 222, 223), (212, 211, 221, 222), (211, 210, 220, 221), (210, 209, 219, 220), (209, 208, 218, 219), (208, 207, 217, 218), (207, 206, 216, 217), (206, 205, 215, 216), (407, 438, 437, 405), (419, 420, 213, 214), (420, 421, 212, 213), (421, 422, 211, 212), (422, 423, 210, 211), (423, 424, 209, 210), (424, 425, 208, 209), (425, 426, 207, 208), (426, 427, 206, 207), (427, 428, 205, 206), (10, 194, 204, 12), (194, 193, 203, 204), (193, 192, 202, 203), (192, 191, 201, 202), (191, 190, 200, 201), (190, 189, 199, 200), (189, 188, 198, 199), (188, 187, 197, 198), (187, 186, 196, 197), (186, 185, 195, 196), (8, 184, 194, 10), (184, 183, 193, 194), (183, 182, 192, 193), (182, 181, 191, 192), (181, 180, 190, 191), (180, 179, 189, 190), (179, 178, 188, 189), (178, 177, 187, 188), (177, 176, 186, 187), (176, 175, 185, 186), (6, 174, 184, 8), (174, 173, 183, 184), (173, 172, 182, 183), (172, 171, 181, 182), (171, 170, 180, 181), (170, 169, 179, 180), (169, 168, 178, 179), (168, 167, 177, 178), (167, 166, 176, 177), (166, 165, 175, 176), (4, 164, 174, 6), (164, 163, 173, 174), (163, 162, 172, 173), (162, 161, 171, 172), (161, 160, 170, 171), (160, 159, 169, 170), (159, 158, 168, 169), (158, 157, 167, 168), (157, 156, 166, 167), (156, 155, 165, 166), (2, 154, 164, 4), (154, 153, 163, 164), (153, 152, 162, 163), (152, 151, 161, 162), (151, 150, 160, 161), (150, 149, 159, 160), (149, 148, 158, 159), (148, 147, 157, 158), (147, 146, 156, 157), (146, 145, 155, 156), (0, 135, 154, 2), (135, 136, 153, 154), (136, 137, 152, 153), (137, 138, 151, 152), (138, 139, 150, 151), (139, 140, 149, 150), (140, 141, 148, 149), (141, 142, 147, 148), (142, 143, 146, 147), (143, 144, 145, 146), (336, 335, 416, 415), (337, 336, 415, 414), (338, 337, 414, 413), (339, 338, 413, 412), (340, 339, 412, 411), (341, 340, 411, 410), (342, 341, 410, 409), (343, 342, 409, 408), (344, 343, 408, 407), (440, 437, 406, 43), (458, 459, 416, 335), (196, 195, 428, 427), (197, 196, 427, 426), (198, 197, 426, 425), (199, 198, 425, 424), (200, 199, 424, 423), (201, 200, 423, 422), (202, 201, 422, 421), (203, 202, 421, 420), (204, 203, 420, 419), (450, 451, 428, 195), (419, 430, 429, 417), (214, 431, 430, 419), (14, 432, 431, 214), (417, 429, 432, 14), (344, 434, 433, 40), (407, 435, 434, 344), (405, 436, 435, 407), (40, 433, 436, 405), (354, 439, 438, 407), (42, 440, 439, 354), (405, 437, 440, 42), (441, 442, 325, 39), (334, 442, 441, 38), (344, 443, 442, 334), (40, 444, 443, 344), (38, 441, 444, 40), (445, 446, 205, 15), (214, 446, 445, 14), (224, 447, 446, 214), (16, 448, 447, 224), (14, 445, 448, 16), (449, 450, 195, 13), (204, 450, 449, 12), (419, 451, 450, 204), (417, 452, 451, 419), (12, 449, 452, 417), (456, 453, 418, 15), (430, 454, 453, 429), (431, 455, 454, 430), (432, 456, 455, 431), (429, 453, 456, 432), (457, 458, 335, 41), (434, 458, 457, 433), (435, 459, 458, 434), (436, 460, 459, 435), (433, 457, 460, 436), (447, 448, 17, 215), (448, 445, 15, 17), (443, 444, 41, 335), (444, 441, 39, 41), (451, 452, 418, 428), (452, 449, 13, 418), (454, 455, 205, 428), (455, 456, 15, 205), (438, 439, 345, 416), (439, 440, 43, 345), (459, 460, 406, 416), (460, 457, 41, 406), (475, 476, 563, 562), (36, 38, 510, 509), (12, 417, 497, 496), (10, 12, 496, 495), (28, 30, 506, 505), (46, 48, 516, 515), (2, 4, 492, 491), (20, 22, 502, 501), (38, 40, 511, 510), (417, 14, 498, 497), (30, 32, 507, 506), (48, 50, 517, 516), (40, 405, 512, 511), (4, 6, 493, 492), (22, 24, 503, 502), (405, 42, 513, 512), (14, 16, 499, 498), (32, 34, 508, 507), (50, 52, 518, 517), (6, 8, 494, 493), (24, 26, 504, 503), (42, 44, 514, 513), (16, 18, 500, 499), (34, 36, 509, 508), (52, 0, 490, 518), (8, 10, 495, 494), (26, 28, 505, 504), (44, 46, 515, 514), (0, 2, 491, 490), (462, 461, 490, 491), (463, 462, 491, 492), (464, 463, 492, 493), (465, 464, 493, 494), (466, 465, 494, 495), (467, 466, 495, 496), (469, 468, 497, 498), (470, 469, 498, 499), (471, 470, 499, 500), (472, 471, 500, 501), (473, 472, 501, 502), (474, 473, 502, 503), (475, 474, 503, 504), (476, 475, 504, 505), (477, 476, 505, 506), (478, 477, 506, 507), (479, 478, 507, 508), (480, 479, 508, 509), (481, 480, 509, 510), (482, 481, 510, 511), (484, 483, 512, 513), (485, 484, 513, 514), (486, 485, 514, 515), (487, 486, 515, 516), (488, 487, 516, 517), (489, 488, 517, 518), (461, 489, 518, 490), (483, 482, 511, 512), (468, 467, 496, 497), (528, 529, 587, 586), (461, 462, 549, 548), (482, 483, 570, 569), (476, 477, 564, 563), (462, 463, 550, 549), (467, 468, 555, 554), (477, 478, 565, 564), (463, 464, 551, 550), (478, 479, 566, 565), (464, 465, 552, 551), (479, 480, 567, 566), (465, 466, 553, 552), (480, 481, 568, 567), (466, 467, 554, 553), (481, 482, 569, 568), (468, 469, 556, 555), (483, 484, 571, 570), (469, 470, 557, 556), (484, 485, 572, 571), (470, 471, 558, 557), (485, 486, 573, 572), (471, 472, 559, 558), (486, 487, 574, 573), (472, 473, 560, 559), (487, 488, 575, 574), (473, 474, 561, 560), (488, 489, 576, 575), (474, 475, 562, 561), (489, 461, 548, 576), (520, 519, 548, 549), (521, 520, 549, 550), (522, 521, 550, 551), (523, 522, 551, 552), (524, 523, 552, 553), (525, 524, 553, 554), (527, 526, 555, 556), (528, 527, 556, 557), (529, 528, 557, 558), (530, 529, 558, 559), (531, 530, 559, 560), (532, 531, 560, 561), (533, 532, 561, 562), (534, 533, 562, 563), (535, 534, 563, 564), (536, 535, 564, 565), (537, 536, 565, 566), (538, 537, 566, 567), (539, 538, 567, 568), (540, 539, 568, 569), (542, 541, 570, 571), (543, 542, 571, 572), (544, 543, 572, 573), (545, 544, 573, 574), (546, 545, 574, 575), (547, 546, 575, 576), (519, 547, 576, 548), (541, 540, 569, 570), (526, 525, 554, 555), (577, 578, 579, 580, 581, 582, 583, 584, 585, 586, 587, 588, 589, 590, 591, 592, 593, 594, 595, 596, 597, 598, 599, 600, 601, 602, 603, 604, 605), (543, 544, 602, 601), (529, 530, 588, 587), (544, 545, 603, 602), (530, 531, 589, 588), (545, 546, 604, 603), (531, 532, 590, 589), (546, 547, 605, 604), (532, 533, 591, 590), (547, 519, 577, 605), (533, 534, 592, 591), (519, 520, 578, 577), (540, 541, 599, 598), (534, 535, 593, 592), (520, 521, 579, 578), (525, 526, 584, 583), (535, 536, 594, 593), (521, 522, 580, 579), (536, 537, 595, 594), (522, 523, 581, 580), (537, 538, 596, 595), (523, 524, 582, 581), (538, 539, 597, 596), (524, 525, 583, 582), (539, 540, 598, 597), (526, 527, 585, 584), (541, 542, 600, 599), (527, 528, 586, 585), (542, 543, 601, 600)])
me_cilindro.polygons.foreach_set('material_index', [0, 0, 0, 0, 0, 0, 0, 0, 0, 0, 0, 0, 0, 0, 0, 0, 0, 0, 0, 0, 0, 0, 0, 0, 0, 0, 0, 0, 0, 0, 0, 0, 0, 0, 0, 0, 0, 0, 0, 0, 0, 0, 0, 0, 0, 0, 0, 0, 0, 0, 0, 0, 0, 0, 0, 0, 0, 0, 0, 0, 0, 0, 0, 0, 0, 0, 0, 0, 0, 0, 0, 0, 0, 0, 0, 0, 0, 0, 0, 0, 0, 0, 0, 0, 0, 0, 0, 0, 0, 0, 0, 0, 0, 0, 0, 0, 0, 0, 0, 0, 0, 0, 0, 0, 0, 0, 0, 0, 0, 0, 0, 0, 0, 0, 0, 0, 0, 0, 0, 0, 0, 0, 0, 0, 0, 0, 0, 0, 0, 0, 0, 0, 0, 0, 0, 0, 0, 0, 0, 0, 0, 0, 0, 0, 0, 0, 0, 0, 0, 0, 0, 0, 0, 0, 0, 0, 0, 0, 0, 0, 0, 0, 0, 0, 0, 0, 0, 0, 0, 0, 0, 0, 0, 0, 0, 0, 0, 0, 0, 0, 0, 0, 0, 0, 0, 0, 0, 0, 0, 0, 0, 0, 0, 0, 0, 0, 0, 0, 0, 0, 0, 0, 0, 0, 0, 0, 0, 0, 0, 0, 0, 0, 0, 0, 0, 0, 0, 0, 0, 0, 0, 0, 0, 0, 0, 0, 0, 0, 0, 0, 0, 0, 0, 0, 0, 0, 0, 0, 0, 0, 0, 0, 0, 0, 0, 0, 0, 0, 0, 0, 0, 0, 0, 0, 0, 0, 0, 0, 0, 0, 0, 0, 0, 0, 0, 0, 0, 0, 0, 0, 0, 0, 0, 0, 0, 0, 0, 0, 0, 0, 0, 0, 0, 0, 0, 0, 0, 0, 0, 0, 0, 0, 0, 0, 0, 0, 0, 0, 0, 0, 0, 0, 0, 0, 0, 0, 0, 0, 0, 0, 0, 0, 0, 0, 0, 0, 0, 0, 0, 0, 0, 0, 0, 0, 0, 0, 0, 0, 0, 0, 0, 0, 0, 0, 0, 0, 0, 0, 0, 0, 0, 0, 0, 0, 0, 0, 0, 0, 0, 0, 0, 0, 0, 0, 0, 0, 0, 0, 0, 0, 0, 0, 0, 0, 0, 0, 0, 0, 0, 0, 0, 0, 0, 0, 0, 0, 0, 0, 0, 0, 0, 0, 0, 0, 0, 0, 0, 0, 0, 0, 0, 0, 0, 0, 0, 0, 0, 0, 0, 0, 0, 0, 0, 0, 0, 0, 0, 0, 0, 0, 0, 0, 0, 0, 0, 0, 0, 0, 0, 0, 0, 0, 0, 0, 0, 0, 0, 0, 0, 0, 0, 0, 0, 0, 0, 1, 1, 0, 0, 0, 0, 0, 0, 1, 0, 0, 0, 0, 0, 0, 0, 0, 0, 0, 0, 0, 0, 0, 0, 0, 1, 0, 0, 0, 0, 0, 0, 0, 0, 0, 0, 0, 0, 0, 0, 0, 0, 0, 0, 0, 0, 0, 0, 0, 0, 0, 0, 0, 0, 0, 0, 0, 0, 0, 0, 0, 0, 0, 0, 0, 0, 0, 0, 0, 0, 0, 0, 0, 0, 0, 0, 0, 0, 0, 0, 0, 0, 0, 0, 0, 0, 0, 0, 0, 0, 0, 0, 0, 0, 0, 0, 0, 0, 0, 0, 0, 0, 0, 0, 0, 0, 0, 0, 0, 0, 0, 0, 0, 0, 0, 0, 0, 0, 0, 0, 0, 0, 0, 0, 0, 0, 0, 0, 0, 0, 0, 0, 0, 0, 0, 0, 0, 0, 0, 0, 0, 0, 0, 0, 0, 0, 0, 0, 0, 0, 0, 0, 0, 0, 0, 0, 0, 0, 0, 0, 0, 0, 0, 0, 0, 0, 0, 0, 0, 0, 0, 0, 0, 0, 0, 0, 0, 0, 0, 0, 0, 0])
_uv = me_cilindro.uv_layers.new(name='Mapa UV')
_uv.uv.foreach_set('vector', [1.0, 0.9545, 1.0, 1.0, 0.963, 1.0, 0.963, 0.9545, 0.963, 0.9545, 0.963, 1.0, 0.9259, 1.0, 0.9259, 0.9545, 0.9259, 0.9545, 0.9259, 1.0, 0.8889, 1.0, 0.8889, 0.9545, 0.8889, 0.9545, 0.8889, 1.0, 0.8519, 1.0, 0.8519, 0.9545, 0.8519, 0.9545, 0.8519, 1.0, 0.8148, 1.0, 0.8148, 0.9545, 0.8148, 0.9545, 0.8148, 1.0, 0.7778, 1.0, 0.7778, 0.9545, 0.7593, 0.5, 0.7593, 0.5455, 0.7593, 0.9545, 0.7593, 1.0, 0.7407, 0.5455, 0.7037, 0.5455, 0.7037, 0.9545, 0.7407, 0.9545, 0.7037, 0.9545, 0.7037, 1.0, 0.6667, 1.0, 0.6667, 0.9545, 0.6667, 0.9545, 0.6667, 1.0, 0.6296, 1.0, 0.6296, 0.9545, 0.6296, 0.9545, 0.6296, 1.0, 0.5926, 1.0, 0.5926, 0.9545, 0.5926, 0.9545, 0.5926, 1.0, 0.5556, 1.0, 0.5556, 0.9545, 0.5556, 0.9545, 0.5556, 1.0, 0.5185, 1.0, 0.5185, 0.9545, 0.5185, 0.9545, 0.5185, 1.0, 0.4815, 1.0, 0.4815, 0.9545, 0.4815, 0.9545, 0.4815, 1.0, 0.4444, 1.0, 0.4444, 0.9545, 0.4444, 0.9545, 0.4444, 1.0, 0.4074, 1.0, 0.4074, 0.9545, 0.4074, 0.9545, 0.4074, 1.0, 0.3704, 1.0, 0.3704, 0.9545, 0.3704, 0.9545, 0.3704, 1.0, 0.3333, 1.0, 0.3333, 0.9545, 0.3333, 0.9545, 0.3333, 1.0, 0.2963, 1.0, 0.2963, 0.9545, 0.2963, 0.5455, 0.2593, 0.5455, 0.2593, 0.9545, 0.2963, 0.9545, 0.2407, 0.5, 0.2407, 0.5455, 0.2407, 0.9545, 0.2407, 1.0, 0.2222, 0.9545, 0.2222, 1.0, 0.1852, 1.0, 0.1852, 0.9545, 0.1852, 0.9545, 0.1852, 1.0, 0.1481, 1.0, 0.1481, 0.9545, 0.1481, 0.9545, 0.1481, 1.0, 0.1111, 1.0, 0.1111, 0.9545, 0.1111, 0.9545, 0.1111, 1.0, 0.07407, 1.0, 0.07407, 0.9545, 0.8889, 1.0, 0.9259, 1.0, 0.9259, 1.0, 0.8889, 1.0, 0.07407, 0.9545, 0.07407, 1.0, 0.03704, 1.0, 0.03704, 0.9545, 0.03704, 0.9545, 0.03704, 1.0, 2.086e-07, 1.0, 2.086e-07, 0.9545, 0.6667, 0.5, 0.6296, 0.5, 0.6296, 0.5, 0.6667, 0.5, 0.2556, 0.2347, 0.259, 0.2364, 0.259, 0.2364, 0.2556, 0.2347, 0.7037, 1.0, 0.7407, 1.0, 0.7407, 1.0, 0.7037, 1.0, 0.5185, 1.0, 0.5556, 1.0, 0.5556, 1.0, 0.5185, 1.0, 0.963, 1.0, 1.0, 1.0, 1.0, 1.0, 0.963, 1.0, 0.3333, 1.0, 0.3704, 1.0, 0.3704, 1.0, 0.3333, 1.0, 0.1481, 1.0, 0.1852, 1.0, 0.1852, 1.0, 0.1481, 1.0, 0.7778, 1.0, 0.8148, 1.0, 0.8148, 1.0, 0.7778, 1.0, 0.5926, 1.0, 0.6296, 1.0, 0.6296, 1.0, 0.5926, 1.0, 0.4074, 1.0, 0.4444, 1.0, 0.4444, 1.0, 0.4074, 1.0, 0.2222, 1.0, 0.2407, 1.0, 0.2593, 1.0, 0.2593, 1.0, 0.2222, 1.0, 0.03704, 1.0, 0.07407, 1.0, 0.07407, 1.0, 0.03704, 1.0, 0.8519, 1.0, 0.8889, 1.0, 0.8889, 1.0, 0.8519, 1.0, 0.6667, 1.0, 0.7037, 1.0, 0.7037, 1.0, 0.6667, 1.0, 0.4815, 1.0, 0.5185, 1.0, 0.5185, 1.0, 0.4815, 1.0, 0.2963, 1.0, 0.3333, 1.0, 0.3333, 1.0, 0.2963, 1.0, 0.1111, 1.0, 0.1481, 1.0, 0.1481, 1.0, 0.1111, 1.0, 0.9259, 1.0, 0.963, 1.0, 0.963, 1.0, 0.9259, 1.0, 0.7407, 1.0, 0.7593, 1.0, 0.7778, 1.0, 0.7778, 1.0, 0.7407, 1.0, 0.5556, 1.0, 0.5926, 1.0, 0.5926, 1.0, 0.5556, 1.0, 0.3704, 1.0, 0.4074, 1.0, 0.4074, 1.0, 0.3704, 1.0, 0.1852, 1.0, 0.2222, 1.0, 0.2222, 1.0, 0.1852, 1.0, 2.086e-07, 1.0, 0.03704, 1.0, 0.03704, 1.0, 2.086e-07, 1.0, 0.8148, 1.0, 0.8519, 1.0, 0.8519, 1.0, 0.8148, 1.0, 0.6296, 1.0, 0.6667, 1.0, 0.6667, 1.0, 0.6296, 1.0, 0.4444, 1.0, 0.4815, 1.0, 0.4815, 1.0, 0.4444, 1.0, 0.2593, 1.0, 0.2963, 1.0, 0.2963, 1.0, 0.2593, 1.0, 0.07407, 1.0, 0.1111, 1.0, 0.1111, 1.0, 0.07407, 1.0, 0.2538, 0.2659, 0.2573, 0.2646, 0.03704, 1.0, 2.086e-07, 1.0, 0.963, 1.0, 1.0, 1.0, 0.25, 0.2663, 0.2538, 0.2659, 0.9259, 1.0, 0.963, 1.0, 0.2538, 0.2659, 0.2573, 0.2646, 0.8889, 1.0, 0.9259, 1.0, 0.2573, 0.2646, 0.2605, 0.2625, 0.8519, 1.0, 0.8889, 1.0, 0.2605, 0.2625, 0.2631, 0.2597, 0.8148, 1.0, 0.8519, 1.0, 0.2631, 0.2597, 0.265, 0.2565, 0.7778, 1.0, 0.8148, 1.0, 0.265, 0.2565, 0.2661, 0.2528, 0.7407, 1.0, 0.7778, 1.0, 0.2661, 0.2528, 0.2663, 0.2491, 0.7037, 1.0, 0.7407, 1.0, 0.2663, 0.2491, 0.2656, 0.2453, 0.6667, 1.0, 0.7037, 1.0, 0.2656, 0.2453, 0.2641, 0.2418, 0.6296, 1.0, 0.6667, 1.0, 0.2641, 0.2418, 0.2619, 0.2388, 0.5926, 1.0, 0.6296, 1.0, 0.2619, 0.2388, 0.259, 0.2364, 0.5556, 1.0, 0.5926, 1.0, 0.259, 0.2364, 0.2556, 0.2347, 0.5185, 1.0, 0.5556, 1.0, 0.2556, 0.2347, 0.2519, 0.2338, 0.4815, 1.0, 0.5185, 1.0, 0.2519, 0.2338, 0.2481, 0.2338, 0.4444, 1.0, 0.4815, 1.0, 0.2481, 0.2338, 0.2444, 0.2347, 0.4074, 1.0, 0.4444, 1.0, 0.2444, 0.2347, 0.241, 0.2364, 0.3704, 1.0, 0.4074, 1.0, 0.241, 0.2364, 0.2381, 0.2388, 0.3333, 1.0, 0.3704, 1.0, 0.2381, 0.2388, 0.2359, 0.2418, 0.2963, 1.0, 0.3333, 1.0, 0.2359, 0.2418, 0.2344, 0.2453, 0.2593, 1.0, 0.2963, 1.0, 0.2344, 0.2453, 0.2337, 0.2491, 0.2222, 1.0, 0.2593, 1.0, 0.2337, 0.2491, 0.2339, 0.2528, 0.1852, 1.0, 0.2222, 1.0, 0.2339, 0.2528, 0.235, 0.2565, 0.1481, 1.0, 0.1852, 1.0, 0.235, 0.2565, 0.2369, 0.2597, 0.1111, 1.0, 0.1481, 1.0, 0.2369, 0.2597, 0.2395, 0.2625, 0.07407, 1.0, 0.1111, 1.0, 0.2395, 0.2625, 0.2427, 0.2646, 0.03704, 1.0, 0.07407, 1.0, 0.2427, 0.2646, 0.2462, 0.2659, 2.086e-07, 1.0, 0.03704, 1.0, 0.2462, 0.2659, 0.25, 0.2663, 0.25, 0.2663, 0.2462, 0.2659, 0.2462, 0.2659, 0.25, 0.2663, 0.265, 0.2565, 0.2631, 0.2597, 0.2631, 0.2597, 0.265, 0.2565, 0.2337, 0.2491, 0.2344, 0.2453, 0.2344, 0.2453, 0.2337, 0.2491, 0.2519, 0.2338, 0.2556, 0.2347, 0.2556, 0.2347, 0.2519, 0.2338, 0.2661, 0.2528, 0.265, 0.2565, 0.265, 0.2565, 0.2661, 0.2528, 0.2339, 0.2528, 0.2337, 0.2491, 0.2337, 0.2491, 0.2339, 0.2528, 0.2481, 0.2338, 0.2519, 0.2338, 0.2519, 0.2338, 0.2481, 0.2338, 0.2663, 0.2491, 0.2661, 0.2528, 0.2661, 0.2528, 0.2663, 0.2491, 0.235, 0.2565, 0.2339, 0.2528, 0.2339, 0.2528, 0.235, 0.2565, 0.2444, 0.2347, 0.2481, 0.2338, 0.2481, 0.2338, 0.2444, 0.2347, 0.2656, 0.2453, 0.2663, 0.2491, 0.2663, 0.2491, 0.2656, 0.2453, 0.2369, 0.2597, 0.235, 0.2565, 0.235, 0.2565, 0.2369, 0.2597, 0.2538, 0.2659, 0.25, 0.2663, 0.25, 0.2663, 0.2538, 0.2659, 0.241, 0.2364, 0.2444, 0.2347, 0.2444, 0.2347, 0.241, 0.2364, 0.2641, 0.2418, 0.2656, 0.2453, 0.2656, 0.2453, 0.2641, 0.2418, 0.2395, 0.2625, 0.2369, 0.2597, 0.2369, 0.2597, 0.2395, 0.2625, 0.2573, 0.2646, 0.2538, 0.2659, 0.2538, 0.2659, 0.2573, 0.2646, 0.2381, 0.2388, 0.241, 0.2364, 0.241, 0.2364, 0.2381, 0.2388, 0.2619, 0.2388, 0.2641, 0.2418, 0.2641, 0.2418, 0.2619, 0.2388, 0.2427, 0.2646, 0.2395, 0.2625, 0.2395, 0.2625, 0.2427, 0.2646, 0.2605, 0.2625, 0.2573, 0.2646, 0.2573, 0.2646, 0.2605, 0.2625, 0.2359, 0.2418, 0.2381, 0.2388, 0.2381, 0.2388, 0.2359, 0.2418, 0.259, 0.2364, 0.2619, 0.2388, 0.2619, 0.2388, 0.259, 0.2364, 0.2462, 0.2659, 0.2427, 0.2646, 0.2427, 0.2646, 0.2462, 0.2659, 0.2631, 0.2597, 0.2605, 0.2625, 0.2605, 0.2625, 0.2631, 0.2597, 0.2344, 0.2453, 0.2359, 0.2418, 0.2359, 0.2418, 0.2344, 0.2453, 0.2573, 0.2646, 0.2605, 0.2625, 0.07407, 1.0, 0.03704, 1.0, 0.2605, 0.2625, 0.2631, 0.2597, 0.1111, 1.0, 0.07407, 1.0, 0.2631, 0.2597, 0.265, 0.2565, 0.1481, 1.0, 0.1111, 1.0, 0.265, 0.2565, 0.2661, 0.2528, 0.1852, 1.0, 0.1481, 1.0, 0.2661, 0.2528, 0.2663, 0.2491, 0.2222, 1.0, 0.1852, 1.0, 0.2663, 0.2491, 0.2656, 0.2453, 0.2593, 1.0, 0.2222, 1.0, 0.2656, 0.2453, 0.2641, 0.2418, 0.2963, 1.0, 0.2593, 1.0, 0.2641, 0.2418, 0.2619, 0.2388, 0.3333, 1.0, 0.2963, 1.0, 0.2619, 0.2388, 0.259, 0.2364, 0.3704, 1.0, 0.3333, 1.0, 0.259, 0.2364, 0.2556, 0.2347, 0.4074, 1.0, 0.3704, 1.0, 0.2556, 0.2347, 0.2519, 0.2338, 0.4444, 1.0, 0.4074, 1.0, 0.2519, 0.2338, 0.2481, 0.2338, 0.4815, 1.0, 0.4444, 1.0, 0.2481, 0.2338, 0.2444, 0.2347, 0.5185, 1.0, 0.4815, 1.0, 0.2444, 0.2347, 0.241, 0.2364, 0.5556, 1.0, 0.5185, 1.0, 0.241, 0.2364, 0.2381, 0.2388, 0.5926, 1.0, 0.5556, 1.0, 0.2381, 0.2388, 0.2359, 0.2418, 0.6296, 1.0, 0.5926, 1.0, 0.2359, 0.2418, 0.2344, 0.2453, 0.6667, 1.0, 0.6296, 1.0, 0.2344, 0.2453, 0.2337, 0.2491, 0.7037, 1.0, 0.6667, 1.0, 0.2337, 0.2491, 0.2339, 0.2528, 0.7407, 1.0, 0.7037, 1.0, 0.2339, 0.2528, 0.235, 0.2565, 0.7778, 1.0, 0.7407, 1.0, 0.235, 0.2565, 0.2369, 0.2597, 0.8148, 1.0, 0.7778, 1.0, 0.2369, 0.2597, 0.2395, 0.2625, 0.8519, 1.0, 0.8148, 1.0, 0.2395, 0.2625, 0.2427, 0.2646, 0.8889, 1.0, 0.8519, 1.0, 0.2427, 0.2646, 0.2462, 0.2659, 0.9259, 1.0, 0.8889, 1.0, 0.2462, 0.2659, 0.25, 0.2663, 0.963, 1.0, 0.9259, 1.0, 0.25, 0.2663, 0.2538, 0.2659, 1.0, 1.0, 0.963, 1.0, 0.03704, 0.5, 0.03704, 0.5455, 2.086e-07, 0.5455, 2.086e-07, 0.5, 0.03704, 0.5455, 0.03704, 0.5909, 2.086e-07, 0.5909, 2.086e-07, 0.5455, 0.03704, 0.5909, 0.03704, 0.6364, 2.086e-07, 0.6364, 2.086e-07, 0.5909, 0.03704, 0.6364, 0.03704, 0.6818, 2.086e-07, 0.6818, 2.086e-07, 0.6364, 0.03704, 0.6818, 0.03704, 0.7273, 2.086e-07, 0.7273, 2.086e-07, 0.6818, 0.03704, 0.7273, 0.03704, 0.7727, 2.086e-07, 0.7727, 2.086e-07, 0.7273, 0.03704, 0.7727, 0.03704, 0.8182, 2.086e-07, 0.8182, 2.086e-07, 0.7727, 0.03704, 0.8182, 0.03704, 0.8636, 2.086e-07, 0.8636, 2.086e-07, 0.8182, 0.03704, 0.8636, 0.03704, 0.9091, 2.086e-07, 0.9091, 2.086e-07, 0.8636, 0.03704, 0.9091, 0.03704, 0.9545, 2.086e-07, 0.9545, 2.086e-07, 0.9091, 0.07407, 0.5, 0.07407, 0.5455, 0.03704, 0.5455, 0.03704, 0.5, 0.07407, 0.5455, 0.07407, 0.5909, 0.03704, 0.5909, 0.03704, 0.5455, 0.07407, 0.5909, 0.07407, 0.6364, 0.03704, 0.6364, 0.03704, 0.5909, 0.07407, 0.6364, 0.07407, 0.6818, 0.03704, 0.6818, 0.03704, 0.6364, 0.07407, 0.6818, 0.07407, 0.7273, 0.03704, 0.7273, 0.03704, 0.6818, 0.07407, 0.7273, 0.07407, 0.7727, 0.03704, 0.7727, 0.03704, 0.7273, 0.07407, 0.7727, 0.07407, 0.8182, 0.03704, 0.8182, 0.03704, 0.7727, 0.07407, 0.8182, 0.07407, 0.8636, 0.03704, 0.8636, 0.03704, 0.8182, 0.07407, 0.8636, 0.07407, 0.9091, 0.03704, 0.9091, 0.03704, 0.8636, 0.07407, 0.9091, 0.07407, 0.9545, 0.03704, 0.9545, 0.03704, 0.9091, 0.1111, 0.5, 0.1111, 0.5455, 0.07407, 0.5455, 0.07407, 0.5, 0.1111, 0.5455, 0.1111, 0.5909, 0.07407, 0.5909, 0.07407, 0.5455, 0.1111, 0.5909, 0.1111, 0.6364, 0.07407, 0.6364, 0.07407, 0.5909, 0.1111, 0.6364, 0.1111, 0.6818, 0.07407, 0.6818, 0.07407, 0.6364, 0.1111, 0.6818, 0.1111, 0.7273, 0.07407, 0.7273, 0.07407, 0.6818, 0.1111, 0.7273, 0.1111, 0.7727, 0.07407, 0.7727, 0.07407, 0.7273, 0.1111, 0.7727, 0.1111, 0.8182, 0.07407, 0.8182, 0.07407, 0.7727, 0.1111, 0.8182, 0.1111, 0.8636, 0.07407, 0.8636, 0.07407, 0.8182, 0.1111, 0.8636, 0.1111, 0.9091, 0.07407, 0.9091, 0.07407, 0.8636, 0.1111, 0.9091, 0.1111, 0.9545, 0.07407, 0.9545, 0.07407, 0.9091, 0.1481, 0.5, 0.1481, 0.5455, 0.1111, 0.5455, 0.1111, 0.5, 0.1481, 0.5455, 0.1481, 0.5909, 0.1111, 0.5909, 0.1111, 0.5455, 0.1481, 0.5909, 0.1481, 0.6364, 0.1111, 0.6364, 0.1111, 0.5909, 0.1481, 0.6364, 0.1481, 0.6818, 0.1111, 0.6818, 0.1111, 0.6364, 0.1481, 0.6818, 0.1481, 0.7273, 0.1111, 0.7273, 0.1111, 0.6818, 0.1481, 0.7273, 0.1481, 0.7727, 0.1111, 0.7727, 0.1111, 0.7273, 0.1481, 0.7727, 0.1481, 0.8182, 0.1111, 0.8182, 0.1111, 0.7727, 0.1481, 0.8182, 0.1481, 0.8636, 0.1111, 0.8636, 0.1111, 0.8182, 0.1481, 0.8636, 0.1481, 0.9091, 0.1111, 0.9091, 0.1111, 0.8636, 0.1481, 0.9091, 0.1481, 0.9545, 0.1111, 0.9545, 0.1111, 0.9091, 0.1852, 0.5, 0.1852, 0.5455, 0.1481, 0.5455, 0.1481, 0.5, 0.1852, 0.5455, 0.1852, 0.5909, 0.1481, 0.5909, 0.1481, 0.5455, 0.1852, 0.5909, 0.1852, 0.6364, 0.1481, 0.6364, 0.1481, 0.5909, 0.1852, 0.6364, 0.1852, 0.6818, 0.1481, 0.6818, 0.1481, 0.6364, 0.1852, 0.6818, 0.1852, 0.7273, 0.1481, 0.7273, 0.1481, 0.6818, 0.1852, 0.7273, 0.1852, 0.7727, 0.1481, 0.7727, 0.1481, 0.7273, 0.1852, 0.7727, 0.1852, 0.8182, 0.1481, 0.8182, 0.1481, 0.7727, 0.1852, 0.8182, 0.1852, 0.8636, 0.1481, 0.8636, 0.1481, 0.8182, 0.1852, 0.8636, 0.1852, 0.9091, 0.1481, 0.9091, 0.1481, 0.8636, 0.1852, 0.9091, 0.1852, 0.9545, 0.1481, 0.9545, 0.1481, 0.9091, 0.2222, 0.5, 0.2222, 0.5455, 0.1852, 0.5455, 0.1852, 0.5, 0.2222, 0.5455, 0.2222, 0.5909, 0.1852, 0.5909, 0.1852, 0.5455, 0.2222, 0.5909, 0.2222, 0.6364, 0.1852, 0.6364, 0.1852, 0.5909, 0.2222, 0.6364, 0.2222, 0.6818, 0.1852, 0.6818, 0.1852, 0.6364, 0.2222, 0.6818, 0.2222, 0.7273, 0.1852, 0.7273, 0.1852, 0.6818, 0.2222, 0.7273, 0.2222, 0.7727, 0.1852, 0.7727, 0.1852, 0.7273, 0.2222, 0.7727, 0.2222, 0.8182, 0.1852, 0.8182, 0.1852, 0.7727, 0.2222, 0.8182, 0.2222, 0.8636, 0.1852, 0.8636, 0.1852, 0.8182, 0.2222, 0.8636, 0.2222, 0.9091, 0.1852, 0.9091, 0.1852, 0.8636, 0.2222, 0.9091, 0.2222, 0.9545, 0.1852, 0.9545, 0.1852, 0.9091, 0.2407, 0.5455, 0.2407, 0.5909, 0.2222, 0.5909, 0.2222, 0.5455, 0.2407, 0.5909, 0.2407, 0.6364, 0.2222, 0.6364, 0.2222, 0.5909, 0.2407, 0.6364, 0.2407, 0.6818, 0.2222, 0.6818, 0.2222, 0.6364, 0.2407, 0.6818, 0.2407, 0.7273, 0.2222, 0.7273, 0.2222, 0.6818, 0.2407, 0.7273, 0.2407, 0.7727, 0.2222, 0.7727, 0.2222, 0.7273, 0.2407, 0.7727, 0.2407, 0.8182, 0.2222, 0.8182, 0.2222, 0.7727, 0.2407, 0.8182, 0.2407, 0.8636, 0.2222, 0.8636, 0.2222, 0.8182, 0.2407, 0.8636, 0.2407, 0.9091, 0.2222, 0.9091, 0.2222, 0.8636, 0.2407, 0.9091, 0.2407, 0.9545, 0.2222, 0.9545, 0.2222, 0.9091, 0.2963, 0.5455, 0.2963, 0.5909, 0.2593, 0.5909, 0.2593, 0.5455, 0.2963, 0.5909, 0.2963, 0.6364, 0.2593, 0.6364, 0.2593, 0.5909, 0.2963, 0.6364, 0.2963, 0.6818, 0.2593, 0.6818, 0.2593, 0.6364, 0.2963, 0.6818, 0.2963, 0.7273, 0.2593, 0.7273, 0.2593, 0.6818, 0.2963, 0.7273, 0.2963, 0.7727, 0.2593, 0.7727, 0.2593, 0.7273, 0.2963, 0.7727, 0.2963, 0.8182, 0.2593, 0.8182, 0.2593, 0.7727, 0.2963, 0.8182, 0.2963, 0.8636, 0.2593, 0.8636, 0.2593, 0.8182, 0.2963, 0.8636, 0.2963, 0.9091, 0.2593, 0.9091, 0.2593, 0.8636, 0.2963, 0.9091, 0.2963, 0.9545, 0.2593, 0.9545, 0.2593, 0.9091, 0.3333, 0.5, 0.3333, 0.5455, 0.2963, 0.5455, 0.2963, 0.5, 0.3333, 0.5455, 0.3333, 0.5909, 0.2963, 0.5909, 0.2963, 0.5455, 0.3333, 0.5909, 0.3333, 0.6364, 0.2963, 0.6364, 0.2963, 0.5909, 0.3333, 0.6364, 0.3333, 0.6818, 0.2963, 0.6818, 0.2963, 0.6364, 0.3333, 0.6818, 0.3333, 0.7273, 0.2963, 0.7273, 0.2963, 0.6818, 0.3333, 0.7273, 0.3333, 0.7727, 0.2963, 0.7727, 0.2963, 0.7273, 0.3333, 0.7727, 0.3333, 0.8182, 0.2963, 0.8182, 0.2963, 0.7727, 0.3333, 0.8182, 0.3333, 0.8636, 0.2963, 0.8636, 0.2963, 0.8182, 0.3333, 0.8636, 0.3333, 0.9091, 0.2963, 0.9091, 0.2963, 0.8636, 0.3333, 0.9091, 0.3333, 0.9545, 0.2963, 0.9545, 0.2963, 0.9091, 0.3704, 0.5, 0.3704, 0.5455, 0.3333, 0.5455, 0.3333, 0.5, 0.3704, 0.5455, 0.3704, 0.5909, 0.3333, 0.5909, 0.3333, 0.5455, 0.3704, 0.5909, 0.3704, 0.6364, 0.3333, 0.6364, 0.3333, 0.5909, 0.3704, 0.6364, 0.3704, 0.6818, 0.3333, 0.6818, 0.3333, 0.6364, 0.3704, 0.6818, 0.3704, 0.7273, 0.3333, 0.7273, 0.3333, 0.6818, 0.3704, 0.7273, 0.3704, 0.7727, 0.3333, 0.7727, 0.3333, 0.7273, 0.3704, 0.7727, 0.3704, 0.8182, 0.3333, 0.8182, 0.3333, 0.7727, 0.3704, 0.8182, 0.3704, 0.8636, 0.3333, 0.8636, 0.3333, 0.8182, 0.3704, 0.8636, 0.3704, 0.9091, 0.3333, 0.9091, 0.3333, 0.8636, 0.3704, 0.9091, 0.3704, 0.9545, 0.3333, 0.9545, 0.3333, 0.9091, 0.4074, 0.5, 0.4074, 0.5455, 0.3704, 0.5455, 0.3704, 0.5, 0.4074, 0.5455, 0.4074, 0.5909, 0.3704, 0.5909, 0.3704, 0.5455, 0.4074, 0.5909, 0.4074, 0.6364, 0.3704, 0.6364, 0.3704, 0.5909, 0.4074, 0.6364, 0.4074, 0.6818, 0.3704, 0.6818, 0.3704, 0.6364, 0.4074, 0.6818, 0.4074, 0.7273, 0.3704, 0.7273, 0.3704, 0.6818, 0.4074, 0.7273, 0.4074, 0.7727, 0.3704, 0.7727, 0.3704, 0.7273, 0.4074, 0.7727, 0.4074, 0.8182, 0.3704, 0.8182, 0.3704, 0.7727, 0.4074, 0.8182, 0.4074, 0.8636, 0.3704, 0.8636, 0.3704, 0.8182, 0.4074, 0.8636, 0.4074, 0.9091, 0.3704, 0.9091, 0.3704, 0.8636, 0.4074, 0.9091, 0.4074, 0.9545, 0.3704, 0.9545, 0.3704, 0.9091, 0.4444, 0.5, 0.4444, 0.5455, 0.4074, 0.5455, 0.4074, 0.5, 0.4444, 0.5455, 0.4444, 0.5909, 0.4074, 0.5909, 0.4074, 0.5455, 0.4444, 0.5909, 0.4444, 0.6364, 0.4074, 0.6364, 0.4074, 0.5909, 0.4444, 0.6364, 0.4444, 0.6818, 0.4074, 0.6818, 0.4074, 0.6364, 0.4444, 0.6818, 0.4444, 0.7273, 0.4074, 0.7273, 0.4074, 0.6818, 0.4444, 0.7273, 0.4444, 0.7727, 0.4074, 0.7727, 0.4074, 0.7273, 0.4444, 0.7727, 0.4444, 0.8182, 0.4074, 0.8182, 0.4074, 0.7727, 0.4444, 0.8182, 0.4444, 0.8636, 0.4074, 0.8636, 0.4074, 0.8182, 0.4444, 0.8636, 0.4444, 0.9091, 0.4074, 0.9091, 0.4074, 0.8636, 0.4444, 0.9091, 0.4444, 0.9545, 0.4074, 0.9545, 0.4074, 0.9091, 0.4815, 0.5, 0.4815, 0.5455, 0.4444, 0.5455, 0.4444, 0.5, 0.4815, 0.5455, 0.4815, 0.5909, 0.4444, 0.5909, 0.4444, 0.5455, 0.4815, 0.5909, 0.4815, 0.6364, 0.4444, 0.6364, 0.4444, 0.5909, 0.4815, 0.6364, 0.4815, 0.6818, 0.4444, 0.6818, 0.4444, 0.6364, 0.4815, 0.6818, 0.4815, 0.7273, 0.4444, 0.7273, 0.4444, 0.6818, 0.4815, 0.7273, 0.4815, 0.7727, 0.4444, 0.7727, 0.4444, 0.7273, 0.4815, 0.7727, 0.4815, 0.8182, 0.4444, 0.8182, 0.4444, 0.7727, 0.4815, 0.8182, 0.4815, 0.8636, 0.4444, 0.8636, 0.4444, 0.8182, 0.4815, 0.8636, 0.4815, 0.9091, 0.4444, 0.9091, 0.4444, 0.8636, 0.4815, 0.9091, 0.4815, 0.9545, 0.4444, 0.9545, 0.4444, 0.9091, 0.5185, 0.5, 0.5185, 0.5455, 0.4815, 0.5455, 0.4815, 0.5, 0.5185, 0.5455, 0.5185, 0.5909, 0.4815, 0.5909, 0.4815, 0.5455, 0.5185, 0.5909, 0.5185, 0.6364, 0.4815, 0.6364, 0.4815, 0.5909, 0.5185, 0.6364, 0.5185, 0.6818, 0.4815, 0.6818, 0.4815, 0.6364, 0.5185, 0.6818, 0.5185, 0.7273, 0.4815, 0.7273, 0.4815, 0.6818, 0.5185, 0.7273, 0.5185, 0.7727, 0.4815, 0.7727, 0.4815, 0.7273, 0.5185, 0.7727, 0.5185, 0.8182, 0.4815, 0.8182, 0.4815, 0.7727, 0.5185, 0.8182, 0.5185, 0.8636, 0.4815, 0.8636, 0.4815, 0.8182, 0.5185, 0.8636, 0.5185, 0.9091, 0.4815, 0.9091, 0.4815, 0.8636, 0.5185, 0.9091, 0.5185, 0.9545, 0.4815, 0.9545, 0.4815, 0.9091, 0.5556, 0.5, 0.5556, 0.5455, 0.5185, 0.5455, 0.5185, 0.5, 0.5556, 0.5455, 0.5556, 0.5909, 0.5185, 0.5909, 0.5185, 0.5455, 0.5556, 0.5909, 0.5556, 0.6364, 0.5185, 0.6364, 0.5185, 0.5909, 0.5556, 0.6364, 0.5556, 0.6818, 0.5185, 0.6818, 0.5185, 0.6364, 0.5556, 0.6818, 0.5556, 0.7273, 0.5185, 0.7273, 0.5185, 0.6818, 0.5556, 0.7273, 0.5556, 0.7727, 0.5185, 0.7727, 0.5185, 0.7273, 0.5556, 0.7727, 0.5556, 0.8182, 0.5185, 0.8182, 0.5185, 0.7727, 0.5556, 0.8182, 0.5556, 0.8636, 0.5185, 0.8636, 0.5185, 0.8182, 0.5556, 0.8636, 0.5556, 0.9091, 0.5185, 0.9091, 0.5185, 0.8636, 0.5556, 0.9091, 0.5556, 0.9545, 0.5185, 0.9545, 0.5185, 0.9091, 0.5926, 0.5, 0.5926, 0.5455, 0.5556, 0.5455, 0.5556, 0.5, 0.5926, 0.5455, 0.5926, 0.5909, 0.5556, 0.5909, 0.5556, 0.5455, 0.5926, 0.5909, 0.5926, 0.6364, 0.5556, 0.6364, 0.5556, 0.5909, 0.5926, 0.6364, 0.5926, 0.6818, 0.5556, 0.6818, 0.5556, 0.6364, 0.5926, 0.6818, 0.5926, 0.7273, 0.5556, 0.7273, 0.5556, 0.6818, 0.5926, 0.7273, 0.5926, 0.7727, 0.5556, 0.7727, 0.5556, 0.7273, 0.5926, 0.7727, 0.5926, 0.8182, 0.5556, 0.8182, 0.5556, 0.7727, 0.5926, 0.8182, 0.5926, 0.8636, 0.5556, 0.8636, 0.5556, 0.8182, 0.5926, 0.8636, 0.5926, 0.9091, 0.5556, 0.9091, 0.5556, 0.8636, 0.5926, 0.9091, 0.5926, 0.9545, 0.5556, 0.9545, 0.5556, 0.9091, 0.6296, 0.5, 0.6296, 0.5455, 0.5926, 0.5455, 0.5926, 0.5, 0.6296, 0.5455, 0.6296, 0.5909, 0.5926, 0.5909, 0.5926, 0.5455, 0.6296, 0.5909, 0.6296, 0.6364, 0.5926, 0.6364, 0.5926, 0.5909, 0.6296, 0.6364, 0.6296, 0.6818, 0.5926, 0.6818, 0.5926, 0.6364, 0.6296, 0.6818, 0.6296, 0.7273, 0.5926, 0.7273, 0.5926, 0.6818, 0.6296, 0.7273, 0.6296, 0.7727, 0.5926, 0.7727, 0.5926, 0.7273, 0.6296, 0.7727, 0.6296, 0.8182, 0.5926, 0.8182, 0.5926, 0.7727, 0.6296, 0.8182, 0.6296, 0.8636, 0.5926, 0.8636, 0.5926, 0.8182, 0.6296, 0.8636, 0.6296, 0.9091, 0.5926, 0.9091, 0.5926, 0.8636, 0.6296, 0.9091, 0.6296, 0.9545, 0.5926, 0.9545, 0.5926, 0.9091, 0.6667, 0.5, 0.6667, 0.5455, 0.6296, 0.5455, 0.6296, 0.5, 0.6667, 0.5455, 0.6667, 0.5909, 0.6296, 0.5909, 0.6296, 0.5455, 0.6667, 0.5909, 0.6667, 0.6364, 0.6296, 0.6364, 0.6296, 0.5909, 0.6667, 0.6364, 0.6667, 0.6818, 0.6296, 0.6818, 0.6296, 0.6364, 0.6667, 0.6818, 0.6667, 0.7273, 0.6296, 0.7273, 0.6296, 0.6818, 0.6667, 0.7273, 0.6667, 0.7727, 0.6296, 0.7727, 0.6296, 0.7273, 0.6667, 0.7727, 0.6667, 0.8182, 0.6296, 0.8182, 0.6296, 0.7727, 0.6667, 0.8182, 0.6667, 0.8636, 0.6296, 0.8636, 0.6296, 0.8182, 0.6667, 0.8636, 0.6667, 0.9091, 0.6296, 0.9091, 0.6296, 0.8636, 0.6667, 0.9091, 0.6667, 0.9545, 0.6296, 0.9545, 0.6296, 0.9091, 0.7037, 0.5, 0.7037, 0.5455, 0.6667, 0.5455, 0.6667, 0.5, 0.7037, 0.5455, 0.7037, 0.5909, 0.6667, 0.5909, 0.6667, 0.5455, 0.7037, 0.5909, 0.7037, 0.6364, 0.6667, 0.6364, 0.6667, 0.5909, 0.7037, 0.6364, 0.7037, 0.6818, 0.6667, 0.6818, 0.6667, 0.6364, 0.7037, 0.6818, 0.7037, 0.7273, 0.6667, 0.7273, 0.6667, 0.6818, 0.7037, 0.7273, 0.7037, 0.7727, 0.6667, 0.7727, 0.6667, 0.7273, 0.7037, 0.7727, 0.7037, 0.8182, 0.6667, 0.8182, 0.6667, 0.7727, 0.7037, 0.8182, 0.7037, 0.8636, 0.6667, 0.8636, 0.6667, 0.8182, 0.7037, 0.8636, 0.7037, 0.9091, 0.6667, 0.9091, 0.6667, 0.8636, 0.7037, 0.9091, 0.7037, 0.9545, 0.6667, 0.9545, 0.6667, 0.9091, 0.7407, 0.5455, 0.7407, 0.5909, 0.7037, 0.5909, 0.7037, 0.5455, 0.7407, 0.5909, 0.7407, 0.6364, 0.7037, 0.6364, 0.7037, 0.5909, 0.7407, 0.6364, 0.7407, 0.6818, 0.7037, 0.6818, 0.7037, 0.6364, 0.7407, 0.6818, 0.7407, 0.7273, 0.7037, 0.7273, 0.7037, 0.6818, 0.7407, 0.7273, 0.7407, 0.7727, 0.7037, 0.7727, 0.7037, 0.7273, 0.7407, 0.7727, 0.7407, 0.8182, 0.7037, 0.8182, 0.7037, 0.7727, 0.7407, 0.8182, 0.7407, 0.8636, 0.7037, 0.8636, 0.7037, 0.8182, 0.7407, 0.8636, 0.7407, 0.9091, 0.7037, 0.9091, 0.7037, 0.8636, 0.7407, 0.9091, 0.7407, 0.9545, 0.7037, 0.9545, 0.7037, 0.9091, 0.2407, 0.5455, 0.2407, 0.5455, 0.2407, 0.5, 0.2407, 0.5, 0.7593, 0.5455, 0.7593, 0.5909, 0.7407, 0.5909, 0.7407, 0.5455, 0.7593, 0.5909, 0.7593, 0.6364, 0.7407, 0.6364, 0.7407, 0.5909, 0.7593, 0.6364, 0.7593, 0.6818, 0.7407, 0.6818, 0.7407, 0.6364, 0.7593, 0.6818, 0.7593, 0.7273, 0.7407, 0.7273, 0.7407, 0.6818, 0.7593, 0.7273, 0.7593, 0.7727, 0.7407, 0.7727, 0.7407, 0.7273, 0.7593, 0.7727, 0.7593, 0.8182, 0.7407, 0.8182, 0.7407, 0.7727, 0.7593, 0.8182, 0.7593, 0.8636, 0.7407, 0.8636, 0.7407, 0.8182, 0.7593, 0.8636, 0.7593, 0.9091, 0.7407, 0.9091, 0.7407, 0.8636, 0.7593, 0.9091, 0.7593, 0.9545, 0.7407, 0.9545, 0.7407, 0.9091, 0.8148, 0.5, 0.8148, 0.5455, 0.7778, 0.5455, 0.7778, 0.5, 0.8148, 0.5455, 0.8148, 0.5909, 0.7778, 0.5909, 0.7778, 0.5455, 0.8148, 0.5909, 0.8148, 0.6364, 0.7778, 0.6364, 0.7778, 0.5909, 0.8148, 0.6364, 0.8148, 0.6818, 0.7778, 0.6818, 0.7778, 0.6364, 0.8148, 0.6818, 0.8148, 0.7273, 0.7778, 0.7273, 0.7778, 0.6818, 0.8148, 0.7273, 0.8148, 0.7727, 0.7778, 0.7727, 0.7778, 0.7273, 0.8148, 0.7727, 0.8148, 0.8182, 0.7778, 0.8182, 0.7778, 0.7727, 0.8148, 0.8182, 0.8148, 0.8636, 0.7778, 0.8636, 0.7778, 0.8182, 0.8148, 0.8636, 0.8148, 0.9091, 0.7778, 0.9091, 0.7778, 0.8636, 0.8148, 0.9091, 0.8148, 0.9545, 0.7778, 0.9545, 0.7778, 0.9091, 0.8519, 0.5, 0.8519, 0.5455, 0.8148, 0.5455, 0.8148, 0.5, 0.8519, 0.5455, 0.8519, 0.5909, 0.8148, 0.5909, 0.8148, 0.5455, 0.8519, 0.5909, 0.8519, 0.6364, 0.8148, 0.6364, 0.8148, 0.5909, 0.8519, 0.6364, 0.8519, 0.6818, 0.8148, 0.6818, 0.8148, 0.6364, 0.8519, 0.6818, 0.8519, 0.7273, 0.8148, 0.7273, 0.8148, 0.6818, 0.8519, 0.7273, 0.8519, 0.7727, 0.8148, 0.7727, 0.8148, 0.7273, 0.8519, 0.7727, 0.8519, 0.8182, 0.8148, 0.8182, 0.8148, 0.7727, 0.8519, 0.8182, 0.8519, 0.8636, 0.8148, 0.8636, 0.8148, 0.8182, 0.8519, 0.8636, 0.8519, 0.9091, 0.8148, 0.9091, 0.8148, 0.8636, 0.8519, 0.9091, 0.8519, 0.9545, 0.8148, 0.9545, 0.8148, 0.9091, 0.8889, 0.5, 0.8889, 0.5455, 0.8519, 0.5455, 0.8519, 0.5, 0.8889, 0.5455, 0.8889, 0.5909, 0.8519, 0.5909, 0.8519, 0.5455, 0.8889, 0.5909, 0.8889, 0.6364, 0.8519, 0.6364, 0.8519, 0.5909, 0.8889, 0.6364, 0.8889, 0.6818, 0.8519, 0.6818, 0.8519, 0.6364, 0.8889, 0.6818, 0.8889, 0.7273, 0.8519, 0.7273, 0.8519, 0.6818, 0.8889, 0.7273, 0.8889, 0.7727, 0.8519, 0.7727, 0.8519, 0.7273, 0.8889, 0.7727, 0.8889, 0.8182, 0.8519, 0.8182, 0.8519, 0.7727, 0.8889, 0.8182, 0.8889, 0.8636, 0.8519, 0.8636, 0.8519, 0.8182, 0.8889, 0.8636, 0.8889, 0.9091, 0.8519, 0.9091, 0.8519, 0.8636, 0.8889, 0.9091, 0.8889, 0.9545, 0.8519, 0.9545, 0.8519, 0.9091, 0.9259, 0.5, 0.9259, 0.5455, 0.8889, 0.5455, 0.8889, 0.5, 0.9259, 0.5455, 0.9259, 0.5909, 0.8889, 0.5909, 0.8889, 0.5455, 0.9259, 0.5909, 0.9259, 0.6364, 0.8889, 0.6364, 0.8889, 0.5909, 0.9259, 0.6364, 0.9259, 0.6818, 0.8889, 0.6818, 0.8889, 0.6364, 0.9259, 0.6818, 0.9259, 0.7273, 0.8889, 0.7273, 0.8889, 0.6818, 0.9259, 0.7273, 0.9259, 0.7727, 0.8889, 0.7727, 0.8889, 0.7273, 0.9259, 0.7727, 0.9259, 0.8182, 0.8889, 0.8182, 0.8889, 0.7727, 0.9259, 0.8182, 0.9259, 0.8636, 0.8889, 0.8636, 0.8889, 0.8182, 0.9259, 0.8636, 0.9259, 0.9091, 0.8889, 0.9091, 0.8889, 0.8636, 0.9259, 0.9091, 0.9259, 0.9545, 0.8889, 0.9545, 0.8889, 0.9091, 0.963, 0.5, 0.963, 0.5455, 0.9259, 0.5455, 0.9259, 0.5, 0.963, 0.5455, 0.963, 0.5909, 0.9259, 0.5909, 0.9259, 0.5455, 0.963, 0.5909, 0.963, 0.6364, 0.9259, 0.6364, 0.9259, 0.5909, 0.963, 0.6364, 0.963, 0.6818, 0.9259, 0.6818, 0.9259, 0.6364, 0.963, 0.6818, 0.963, 0.7273, 0.9259, 0.7273, 0.9259, 0.6818, 0.963, 0.7273, 0.963, 0.7727, 0.9259, 0.7727, 0.9259, 0.7273, 0.963, 0.7727, 0.963, 0.8182, 0.9259, 0.8182, 0.9259, 0.7727, 0.963, 0.8182, 0.963, 0.8636, 0.9259, 0.8636, 0.9259, 0.8182, 0.963, 0.8636, 0.963, 0.9091, 0.9259, 0.9091, 0.9259, 0.8636, 0.963, 0.9091, 0.963, 0.9545, 0.9259, 0.9545, 0.9259, 0.9091, 1.0, 0.5, 1.0, 0.5455, 0.963, 0.5455, 0.963, 0.5, 1.0, 0.5455, 1.0, 0.5909, 0.963, 0.5909, 0.963, 0.5455, 1.0, 0.5909, 1.0, 0.6364, 0.963, 0.6364, 0.963, 0.5909, 1.0, 0.6364, 1.0, 0.6818, 0.963, 0.6818, 0.963, 0.6364, 1.0, 0.6818, 1.0, 0.7273, 0.963, 0.7273, 0.963, 0.6818, 1.0, 0.7273, 1.0, 0.7727, 0.963, 0.7727, 0.963, 0.7273, 1.0, 0.7727, 1.0, 0.8182, 0.963, 0.8182, 0.963, 0.7727, 1.0, 0.8182, 1.0, 0.8636, 0.963, 0.8636, 0.963, 0.8182, 1.0, 0.8636, 1.0, 0.9091, 0.963, 0.9091, 0.963, 0.8636, 1.0, 0.9091, 1.0, 0.9545, 0.963, 0.9545, 0.963, 0.9091, 0.2593, 0.9091, 0.2593, 0.9545, 0.2407, 0.9545, 0.2407, 0.9091, 0.2593, 0.8636, 0.2593, 0.9091, 0.2407, 0.9091, 0.2407, 0.8636, 0.2593, 0.8182, 0.2593, 0.8636, 0.2407, 0.8636, 0.2407, 0.8182, 0.2593, 0.7727, 0.2593, 0.8182, 0.2407, 0.8182, 0.2407, 0.7727, 0.2593, 0.7273, 0.2593, 0.7727, 0.2407, 0.7727, 0.2407, 0.7273, 0.2593, 0.6818, 0.2593, 0.7273, 0.2407, 0.7273, 0.2407, 0.6818, 0.2593, 0.6364, 0.2593, 0.6818, 0.2407, 0.6818, 0.2407, 0.6364, 0.2593, 0.5909, 0.2593, 0.6364, 0.2407, 0.6364, 0.2407, 0.5909, 0.2593, 0.5455, 0.2593, 0.5909, 0.2407, 0.5909, 0.2407, 0.5455, 0.2222, 0.5, 0.2407, 0.5, 0.2407, 1.0, 0.2222, 1.0, 0.2593, 0.5455, 0.2407, 0.5455, 0.2407, 0.9545, 0.2593, 0.9545, 0.7778, 0.9091, 0.7778, 0.9545, 0.7593, 0.9545, 0.7593, 0.9091, 0.7778, 0.8636, 0.7778, 0.9091, 0.7593, 0.9091, 0.7593, 0.8636, 0.7778, 0.8182, 0.7778, 0.8636, 0.7593, 0.8636, 0.7593, 0.8182, 0.7778, 0.7727, 0.7778, 0.8182, 0.7593, 0.8182, 0.7593, 0.7727, 0.7778, 0.7273, 0.7778, 0.7727, 0.7593, 0.7727, 0.7593, 0.7273, 0.7778, 0.6818, 0.7778, 0.7273, 0.7593, 0.7273, 0.7593, 0.6818, 0.7778, 0.6364, 0.7778, 0.6818, 0.7593, 0.6818, 0.7593, 0.6364, 0.7778, 0.5909, 0.7778, 0.6364, 0.7593, 0.6364, 0.7593, 0.5909, 0.7778, 0.5455, 0.7778, 0.5909, 0.7593, 0.5909, 0.7593, 0.5455, 0.7778, 0.5455, 0.7593, 0.5455, 0.7593, 0.9545, 0.7778, 0.9545, 0.7593, 0.5455, 0.7593, 0.5455, 0.7593, 0.5, 0.7593, 0.5, 0.7407, 0.5455, 0.7407, 0.5455, 0.7593, 0.5455, 0.7593, 0.5455, 0.7407, 0.5, 0.7407, 0.5, 0.7407, 0.5455, 0.7407, 0.5455, 0.7593, 0.5, 0.7593, 0.5, 0.7407, 0.5, 0.7407, 0.5, 0.2593, 0.5455, 0.2593, 0.5455, 0.2593, 0.5, 0.2593, 0.5, 0.2407, 0.5455, 0.2407, 0.5455, 0.2593, 0.5455, 0.2593, 0.5455, 0.2407, 0.5, 0.2407, 0.5, 0.2407, 0.5455, 0.2407, 0.5455, 0.2593, 0.5, 0.2593, 0.5, 0.2407, 0.5, 0.2407, 0.5, 0.2222, 0.5455, 0.2222, 0.5455, 0.2407, 0.5455, 0.2407, 0.5455, 0.2222, 0.5, 0.2222, 0.5, 0.2222, 0.5455, 0.2222, 0.5455, 0.2407, 0.5, 0.2407, 0.5, 0.2222, 0.5, 0.2222, 0.5, 0.2963, 0.5, 0.2963, 0.5455, 0.2963, 0.9545, 0.2963, 1.0, 0.2963, 0.5455, 0.2963, 0.5455, 0.2963, 0.5, 0.2963, 0.5, 0.2593, 0.5455, 0.2593, 0.5455, 0.2963, 0.5455, 0.2963, 0.5455, 0.2593, 0.5, 0.2593, 0.5, 0.2593, 0.5455, 0.2593, 0.5455, 0.2963, 0.5, 0.2963, 0.5, 0.2593, 0.5, 0.2593, 0.5, 0.7407, 0.5, 0.7407, 0.5455, 0.7407, 0.9545, 0.7407, 1.0, 0.7407, 0.5455, 0.7407, 0.5455, 0.7407, 0.5, 0.7407, 0.5, 0.7037, 0.5455, 0.7037, 0.5455, 0.7407, 0.5455, 0.7407, 0.5455, 0.7037, 0.5, 0.7037, 0.5, 0.7037, 0.5455, 0.7037, 0.5455, 0.7407, 0.5, 0.7407, 0.5, 0.7037, 0.5, 0.7037, 0.5, 0.7778, 0.5, 0.7778, 0.5455, 0.7778, 0.9545, 0.7778, 1.0, 0.7778, 0.5455, 0.7778, 0.5455, 0.7778, 0.5, 0.7778, 0.5, 0.7593, 0.5455, 0.7593, 0.5455, 0.7778, 0.5455, 0.7778, 0.5455, 0.7593, 0.5, 0.7593, 0.5, 0.7593, 0.5455, 0.7593, 0.5455, 0.7778, 0.5, 0.7778, 0.5, 0.7593, 0.5, 0.7593, 0.5, 0.7407, 0.5, 0.7593, 0.5, 0.7593, 1.0, 0.7407, 1.0, 0.7593, 0.5455, 0.7593, 0.5455, 0.7593, 0.5, 0.7593, 0.5, 0.7407, 0.5455, 0.7407, 0.5455, 0.7593, 0.5455, 0.7593, 0.5455, 0.7407, 0.5, 0.7407, 0.5, 0.7407, 0.5455, 0.7407, 0.5455, 0.7593, 0.5, 0.7593, 0.5, 0.7407, 0.5, 0.7407, 0.5, 0.2593, 0.5, 0.2593, 0.5455, 0.2593, 0.9545, 0.2593, 1.0, 0.2593, 0.5455, 0.2593, 0.5455, 0.2593, 0.5, 0.2593, 0.5, 0.2407, 0.5455, 0.2407, 0.5455, 0.2593, 0.5455, 0.2593, 0.5455, 0.2407, 0.5, 0.2407, 0.5, 0.2407, 0.5455, 0.2407, 0.5455, 0.2593, 0.5, 0.2593, 0.5, 0.2407, 0.5, 0.2407, 0.5, 0.7037, 0.5455, 0.7037, 0.5, 0.7037, 1.0, 0.7037, 0.9545, 0.7037, 0.5, 0.7407, 0.5, 0.7407, 1.0, 0.7037, 1.0, 0.2593, 0.5455, 0.2593, 0.5, 0.2593, 1.0, 0.2593, 0.9545, 0.2593, 0.5, 0.2963, 0.5, 0.2963, 1.0, 0.2593, 1.0, 0.7593, 0.5455, 0.7593, 0.5, 0.7593, 1.0, 0.7593, 0.9545, 0.7593, 0.5, 0.7778, 0.5, 0.7778, 1.0, 0.7593, 1.0, 0.7593, 0.5455, 0.7407, 0.5455, 0.7407, 0.9545, 0.7593, 0.9545, 0.7407, 0.5455, 0.7407, 0.5, 0.7407, 1.0, 0.7407, 0.9545, 0.2407, 0.5455, 0.2222, 0.5455, 0.2222, 0.9545, 0.2407, 0.9545, 0.2222, 0.5455, 0.2222, 0.5, 0.2222, 1.0, 0.2222, 0.9545, 0.2407, 0.5455, 0.2407, 0.5, 0.2407, 1.0, 0.2407, 0.9545, 0.2407, 0.5, 0.2593, 0.5, 0.2593, 1.0, 0.2407, 1.0, 0.7736, 0.04815, 0.7264, 0.04815, 0.7264, 0.04815, 0.7736, 0.04815, 0.3333, 0.5, 0.2963, 0.5, 0.2963, 0.5, 0.3333, 0.5, 0.7778, 0.5, 0.7593, 0.5, 0.7593, 0.5, 0.7778, 0.5, 0.8148, 0.5, 0.7778, 0.5, 0.7778, 0.5, 0.8148, 0.5, 0.4815, 0.5, 0.4444, 0.5, 0.4444, 0.5, 0.4815, 0.5, 0.1481, 0.5, 0.1111, 0.5, 0.1111, 0.5, 0.1481, 0.5, 0.963, 0.5, 0.9259, 0.5, 0.9259, 0.5, 0.963, 0.5, 0.6296, 0.5, 0.5926, 0.5, 0.5926, 0.5, 0.6296, 0.5, 0.2963, 0.5, 0.2593, 0.5, 0.2593, 0.5, 0.2963, 0.5, 0.7593, 0.5, 0.7407, 0.5, 0.7407, 0.5, 0.7593, 0.5, 0.4444, 0.5, 0.4074, 0.5, 0.4074, 0.5, 0.4444, 0.5, 0.1111, 0.5, 0.07407, 0.5, 0.07407, 0.5, 0.1111, 0.5, 0.2593, 0.5, 0.2407, 0.5, 0.2407, 0.5, 0.2593, 0.5, 0.9259, 0.5, 0.8889, 0.5, 0.8889, 0.5, 0.9259, 0.5, 0.5926, 0.5, 0.5556, 0.5, 0.5556, 0.5, 0.5926, 0.5, 0.2407, 0.5, 0.2222, 0.5, 0.2222, 0.5, 0.2407, 0.5, 0.7407, 0.5, 0.7037, 0.5, 0.7037, 0.5, 0.7407, 0.5, 0.4074, 0.5, 0.3704, 0.5, 0.3704, 0.5, 0.4074, 0.5, 0.07407, 0.5, 0.03704, 0.5, 0.03704, 0.5, 0.07407, 0.5, 0.8889, 0.5, 0.8519, 0.5, 0.8519, 0.5, 0.8889, 0.5, 0.5556, 0.5, 0.5185, 0.5, 0.5185, 0.5, 0.5556, 0.5, 0.2222, 0.5, 0.1852, 0.5, 0.1852, 0.5, 0.2222, 0.5, 0.7037, 0.5, 0.6667, 0.5, 0.6667, 0.5, 0.7037, 0.5, 0.3704, 0.5, 0.3333, 0.5, 0.3333, 0.5, 0.3704, 0.5, 0.03704, 0.5, 2.086e-07, 0.5, 2.086e-07, 0.5, 0.03704, 0.5, 0.8519, 0.5, 0.8148, 0.5, 0.8148, 0.5, 0.8519, 0.5, 0.5185, 0.5, 0.4815, 0.5, 0.4815, 0.5, 0.5185, 0.5, 0.1852, 0.5, 0.1481, 0.5, 0.1481, 0.5, 0.1852, 0.5, 1.0, 0.5, 0.963, 0.5, 0.963, 0.5, 1.0, 0.5, 0.7969, 0.4477, 0.75, 0.4532, 0.75, 0.49, 0.8053, 0.4835, 0.8412, 0.4316, 0.7969, 0.4477, 0.8053, 0.4835, 0.8577, 0.4645, 0.8806, 0.4057, 0.8412, 0.4316, 0.8577, 0.4645, 0.9043, 0.4339, 0.913, 0.3714, 0.8806, 0.4057, 0.9043, 0.4339, 0.9425, 0.3933, 0.9366, 0.3305, 0.913, 0.3714, 0.9425, 0.3933, 0.9704, 0.3451, 0.9501, 0.2853, 0.9366, 0.3305, 0.9704, 0.3451, 0.9864, 0.2917, 0.9529, 0.2382, 0.9515, 0.2617, 0.988, 0.2639, 0.9896, 0.236, 0.9447, 0.1917, 0.9529, 0.2382, 0.9896, 0.236, 0.9799, 0.1812, 0.926, 0.1484, 0.9447, 0.1917, 0.9799, 0.1812, 0.9578, 0.13, 0.8978, 0.1105, 0.926, 0.1484, 0.9578, 0.13, 0.9246, 0.0853, 0.8617, 0.08021, 0.8978, 0.1105, 0.9246, 0.0853, 0.8819, 0.04948, 0.8195, 0.05903, 0.8617, 0.08021, 0.8819, 0.04948, 0.8321, 0.02447, 0.7736, 0.04815, 0.8195, 0.05903, 0.8321, 0.02447, 0.7779, 0.01162, 0.7264, 0.04815, 0.7736, 0.04815, 0.7779, 0.01162, 0.7221, 0.01162, 0.6805, 0.05903, 0.7264, 0.04815, 0.7221, 0.01162, 0.6679, 0.02447, 0.6383, 0.08021, 0.6805, 0.05903, 0.6679, 0.02447, 0.6181, 0.04948, 0.6022, 0.1105, 0.6383, 0.08021, 0.6181, 0.04948, 0.5754, 0.0853, 0.574, 0.1484, 0.6022, 0.1105, 0.5754, 0.0853, 0.5422, 0.13, 0.5553, 0.1917, 0.574, 0.1484, 0.5422, 0.13, 0.5201, 0.1812, 0.5471, 0.2382, 0.5553, 0.1917, 0.5201, 0.1812, 0.5104, 0.236, 0.5499, 0.2853, 0.5485, 0.2617, 0.512, 0.2639, 0.5136, 0.2917, 0.5634, 0.3305, 0.5499, 0.2853, 0.5136, 0.2917, 0.5296, 0.3451, 0.587, 0.3714, 0.5634, 0.3305, 0.5296, 0.3451, 0.5575, 0.3933, 0.6194, 0.4057, 0.587, 0.3714, 0.5575, 0.3933, 0.5957, 0.4339, 0.6588, 0.4316, 0.6194, 0.4057, 0.5957, 0.4339, 0.6423, 0.4645, 0.7031, 0.4477, 0.6588, 0.4316, 0.6423, 0.4645, 0.6947, 0.4835, 0.75, 0.4532, 0.7031, 0.4477, 0.6947, 0.4835, 0.75, 0.49, 0.5485, 0.2617, 0.5471, 0.2382, 0.5104, 0.236, 0.512, 0.2639, 0.9515, 0.2617, 0.9501, 0.2853, 0.9864, 0.2917, 0.988, 0.2639, 0.9221, 0.1985, 0.9055, 0.1602, 0.9055, 0.1602, 0.9221, 0.1985, 0.75, 0.4532, 0.7969, 0.4477, 0.7969, 0.4477, 0.75, 0.4532, 0.5471, 0.2382, 0.5485, 0.2617, 0.5485, 0.2617, 0.5471, 0.2382, 0.7264, 0.04815, 0.6805, 0.05903, 0.6805, 0.05903, 0.7264, 0.04815, 0.7969, 0.4477, 0.8412, 0.4316, 0.8412, 0.4316, 0.7969, 0.4477, 0.9501, 0.2853, 0.9515, 0.2617, 0.9515, 0.2617, 0.9501, 0.2853, 0.6805, 0.05903, 0.6383, 0.08021, 0.6383, 0.08021, 0.6805, 0.05903, 0.8412, 0.4316, 0.8806, 0.4057, 0.8806, 0.4057, 0.8412, 0.4316, 0.6383, 0.08021, 0.6022, 0.1105, 0.6022, 0.1105, 0.6383, 0.08021, 0.8806, 0.4057, 0.913, 0.3714, 0.913, 0.3714, 0.8806, 0.4057, 0.6022, 0.1105, 0.574, 0.1484, 0.574, 0.1484, 0.6022, 0.1105, 0.913, 0.3714, 0.9366, 0.3305, 0.9366, 0.3305, 0.913, 0.3714, 0.574, 0.1484, 0.5553, 0.1917, 0.5553, 0.1917, 0.574, 0.1484, 0.9366, 0.3305, 0.9501, 0.2853, 0.9501, 0.2853, 0.9366, 0.3305, 0.5553, 0.1917, 0.5471, 0.2382, 0.5471, 0.2382, 0.5553, 0.1917, 0.9515, 0.2617, 0.9529, 0.2382, 0.9529, 0.2382, 0.9515, 0.2617, 0.5485, 0.2617, 0.5499, 0.2853, 0.5499, 0.2853, 0.5485, 0.2617, 0.9529, 0.2382, 0.9447, 0.1917, 0.9447, 0.1917, 0.9529, 0.2382, 0.5499, 0.2853, 0.5634, 0.3305, 0.5634, 0.3305, 0.5499, 0.2853, 0.9447, 0.1917, 0.926, 0.1484, 0.926, 0.1484, 0.9447, 0.1917, 0.5634, 0.3305, 0.587, 0.3714, 0.587, 0.3714, 0.5634, 0.3305, 0.926, 0.1484, 0.8978, 0.1105, 0.8978, 0.1105, 0.926, 0.1484, 0.587, 0.3714, 0.6194, 0.4057, 0.6194, 0.4057, 0.587, 0.3714, 0.8978, 0.1105, 0.8617, 0.08021, 0.8617, 0.08021, 0.8978, 0.1105, 0.6194, 0.4057, 0.6588, 0.4316, 0.6588, 0.4316, 0.6194, 0.4057, 0.8617, 0.08021, 0.8195, 0.05903, 0.8195, 0.05903, 0.8617, 0.08021, 0.6588, 0.4316, 0.7031, 0.4477, 0.7031, 0.4477, 0.6588, 0.4316, 0.8195, 0.05903, 0.7736, 0.04815, 0.7736, 0.04815, 0.8195, 0.05903, 0.7031, 0.4477, 0.75, 0.4532, 0.75, 0.4532, 0.7031, 0.4477, 0.7914, 0.4248, 0.75, 0.4296, 0.75, 0.4532, 0.7969, 0.4477, 0.8306, 0.4105, 0.7914, 0.4248, 0.7969, 0.4477, 0.8412, 0.4316, 0.8654, 0.3876, 0.8306, 0.4105, 0.8412, 0.4316, 0.8806, 0.4057, 0.8941, 0.3573, 0.8654, 0.3876, 0.8806, 0.4057, 0.913, 0.3714, 0.9149, 0.3211, 0.8941, 0.3573, 0.913, 0.3714, 0.9366, 0.3305, 0.9269, 0.2812, 0.9149, 0.3211, 0.9366, 0.3305, 0.9501, 0.2853, 0.9293, 0.2396, 0.9281, 0.2604, 0.9515, 0.2617, 0.9529, 0.2382, 0.9221, 0.1985, 0.9293, 0.2396, 0.9529, 0.2382, 0.9447, 0.1917, 0.9055, 0.1602, 0.9221, 0.1985, 0.9447, 0.1917, 0.926, 0.1484, 0.8806, 0.1267, 0.9055, 0.1602, 0.926, 0.1484, 0.8978, 0.1105, 0.8487, 0.09994, 0.8806, 0.1267, 0.8978, 0.1105, 0.8617, 0.08021, 0.8114, 0.08122, 0.8487, 0.09994, 0.8617, 0.08021, 0.8195, 0.05903, 0.7709, 0.07161, 0.8114, 0.08122, 0.8195, 0.05903, 0.7736, 0.04815, 0.7291, 0.07161, 0.7709, 0.07161, 0.7736, 0.04815, 0.7264, 0.04815, 0.6886, 0.08122, 0.7291, 0.07161, 0.7264, 0.04815, 0.6805, 0.05903, 0.6513, 0.09994, 0.6886, 0.08122, 0.6805, 0.05903, 0.6383, 0.08021, 0.6194, 0.1267, 0.6513, 0.09994, 0.6383, 0.08021, 0.6022, 0.1105, 0.5945, 0.1602, 0.6194, 0.1267, 0.6022, 0.1105, 0.574, 0.1484, 0.5779, 0.1985, 0.5945, 0.1602, 0.574, 0.1484, 0.5553, 0.1917, 0.5707, 0.2396, 0.5779, 0.1985, 0.5553, 0.1917, 0.5471, 0.2382, 0.5731, 0.2812, 0.5719, 0.2604, 0.5485, 0.2617, 0.5499, 0.2853, 0.5851, 0.3211, 0.5731, 0.2812, 0.5499, 0.2853, 0.5634, 0.3305, 0.6059, 0.3573, 0.5851, 0.3211, 0.5634, 0.3305, 0.587, 0.3714, 0.6345, 0.3876, 0.6059, 0.3573, 0.587, 0.3714, 0.6194, 0.4057, 0.6694, 0.4105, 0.6345, 0.3876, 0.6194, 0.4057, 0.6588, 0.4316, 0.7086, 0.4248, 0.6694, 0.4105, 0.6588, 0.4316, 0.7031, 0.4477, 0.75, 0.4296, 0.7086, 0.4248, 0.7031, 0.4477, 0.75, 0.4532, 0.5719, 0.2604, 0.5707, 0.2396, 0.5471, 0.2382, 0.5485, 0.2617, 0.9281, 0.2604, 0.9269, 0.2812, 0.9501, 0.2853, 0.9515, 0.2617, 0.75, 0.4296, 0.7914, 0.4248, 0.8306, 0.4105, 0.8654, 0.3876, 0.8941, 0.3573, 0.9149, 0.3211, 0.9269, 0.2812, 0.9281, 0.2604, 0.9293, 0.2396, 0.9221, 0.1985, 0.9055, 0.1602, 0.8806, 0.1267, 0.8487, 0.09994, 0.8114, 0.08122, 0.7709, 0.07161, 0.7291, 0.07161, 0.6886, 0.08122, 0.6513, 0.09994, 0.6194, 0.1267, 0.5945, 0.1602, 0.5779, 0.1985, 0.5707, 0.2396, 0.5719, 0.2604, 0.5731, 0.2812, 0.5851, 0.3211, 0.6059, 0.3573, 0.6345, 0.3876, 0.6694, 0.4105, 0.7086, 0.4248, 0.5851, 0.3211, 0.6059, 0.3573, 0.6059, 0.3573, 0.5851, 0.3211, 0.9055, 0.1602, 0.8806, 0.1267, 0.8806, 0.1267, 0.9055, 0.1602, 0.6059, 0.3573, 0.6345, 0.3876, 0.6345, 0.3876, 0.6059, 0.3573, 0.8806, 0.1267, 0.8487, 0.09994, 0.8487, 0.09994, 0.8806, 0.1267, 0.6345, 0.3876, 0.6694, 0.4105, 0.6694, 0.4105, 0.6345, 0.3876, 0.8487, 0.09994, 0.8114, 0.08122, 0.8114, 0.08122, 0.8487, 0.09994, 0.6694, 0.4105, 0.7086, 0.4248, 0.7086, 0.4248, 0.6694, 0.4105, 0.8114, 0.08122, 0.7709, 0.07161, 0.7709, 0.07161, 0.8114, 0.08122, 0.7086, 0.4248, 0.75, 0.4296, 0.75, 0.4296, 0.7086, 0.4248, 0.7709, 0.07161, 0.7291, 0.07161, 0.7291, 0.07161, 0.7709, 0.07161, 0.75, 0.4296, 0.7914, 0.4248, 0.7914, 0.4248, 0.75, 0.4296, 0.5707, 0.2396, 0.5719, 0.2604, 0.5719, 0.2604, 0.5707, 0.2396, 0.7291, 0.07161, 0.6886, 0.08122, 0.6886, 0.08122, 0.7291, 0.07161, 0.7914, 0.4248, 0.8306, 0.4105, 0.8306, 0.4105, 0.7914, 0.4248, 0.9269, 0.2812, 0.9281, 0.2604, 0.9281, 0.2604, 0.9269, 0.2812, 0.6886, 0.08122, 0.6513, 0.09994, 0.6513, 0.09994, 0.6886, 0.08122, 0.8306, 0.4105, 0.8654, 0.3876, 0.8654, 0.3876, 0.8306, 0.4105, 0.6513, 0.09994, 0.6194, 0.1267, 0.6194, 0.1267, 0.6513, 0.09994, 0.8654, 0.3876, 0.8941, 0.3573, 0.8941, 0.3573, 0.8654, 0.3876, 0.6194, 0.1267, 0.5945, 0.1602, 0.5945, 0.1602, 0.6194, 0.1267, 0.8941, 0.3573, 0.9149, 0.3211, 0.9149, 0.3211, 0.8941, 0.3573, 0.5945, 0.1602, 0.5779, 0.1985, 0.5779, 0.1985, 0.5945, 0.1602, 0.9149, 0.3211, 0.9269, 0.2812, 0.9269, 0.2812, 0.9149, 0.3211, 0.5779, 0.1985, 0.5707, 0.2396, 0.5707, 0.2396, 0.5779, 0.1985, 0.9281, 0.2604, 0.9293, 0.2396, 0.9293, 0.2396, 0.9281, 0.2604, 0.5719, 0.2604, 0.5731, 0.2812, 0.5731, 0.2812, 0.5719, 0.2604, 0.9293, 0.2396, 0.9221, 0.1985, 0.9221, 0.1985, 0.9293, 0.2396, 0.5731, 0.2812, 0.5851, 0.3211, 0.5851, 0.3211, 0.5731, 0.2812])
me_cilindro.materials.append(mat_materiais)
me_cilindro.materials.append(mat_materiais_001)
me_cilindro.use_remesh_fix_poles = True
me_cilindro.use_remesh_preserve_attributes = False
me_cilindro.use_mirror_vertex_groups = False
me_cilindro.update()

# ---- objects
ob_light = bpy.data.objects.new('Light', light_light)
ob_camera = bpy.data.objects.new('Camera', cam_camera)
ob_cilindro = bpy.data.objects.new('Cilindro', me_cilindro)

# ---- transforms, parenting, visibility, modifiers, constraints
ob_light.location = (4.076, 1.005, 5.904)
ob_light.rotation_euler = (0.6503, 0.05522, 1.866)
ob_light.lock_rotations_4d = False
ob_light.empty_display_type = 'ARROWS'
ob_light.color = (0.0, 0.0, 0.0, 0.0)
ob_light.lineart.crease_threshold = 0.0
ob_camera.location = (7.359, -6.926, 4.958)
ob_camera.rotation_euler = (1.109, 0.0, 0.8149)
ob_camera.lock_rotations_4d = False
ob_camera.empty_display_type = 'ARROWS'
ob_camera.color = (0.0, 0.0, 0.0, 0.0)
ob_camera.display_type = 'WIRE'
ob_camera.lineart.crease_threshold = 0.0
ob_cilindro.location = (0.0, 0.0, 0.0)
ob_cilindro.rotation_euler = (-1.571, -0.0, 0.0)
ob_cilindro.lineart.crease_threshold = 0.0

# ---- collection membership
col_collection.objects.link(ob_light)
col_collection.objects.link(ob_camera)
col_collection.objects.link(ob_cilindro)

# ---- scene / render settings (as saved in the file)
scene.camera = ob_camera
scene.frame_start = 1; scene.frame_end = 250; scene.frame_set(1)
scene.render.engine = 'BLENDER_EEVEE_NEXT'
scene.cycles.use_denoising = False
scene.cycles.samples = 128
scene.cycles.sampling_pattern = 'TABULATED_SOBOL'
scene.cycles.use_adaptive_sampling = False
scene.cycles.use_light_tree = False
scene.view_settings.view_transform = 'Filmic'
bpy.context.view_layer.update()
